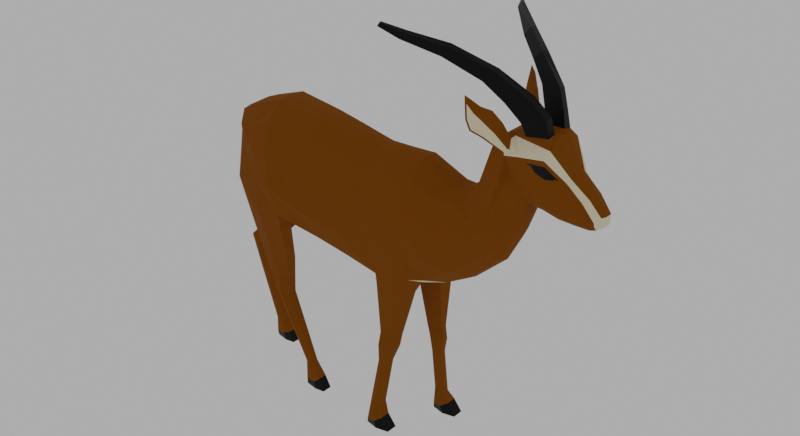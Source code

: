 # Source: gacela.blend  (saved by Blender 2.90.8; exported with 4.5.12 LTS)
import bpy
from mathutils import Matrix  # noqa: F401  (used for matrix-valued properties, if any)

bpy.ops.wm.read_factory_settings(use_empty=True)
scene = bpy.context.scene
scene.name = 'Scene'

# ---- materials (node trees are filled in below, after node groups)
mat_body = bpy.data.materials.new('Body')
mat_body_light = bpy.data.materials.new('Body_light')
mat_eyes = bpy.data.materials.new('Eyes')
mat_horns_and_hooves = bpy.data.materials.new('Horns and hooves')

# ---- material node trees
mat_body.use_nodes = True; mat_body.node_tree.nodes.clear()
_N = mat_body.node_tree.nodes; _L = mat_body.node_tree.links
n0 = _N.new('ShaderNodeOutputMaterial'); n0.name = 'Material Output'; n0.location = (300, 300)
n1 = _N.new('ShaderNodeBsdfPrincipled'); n1.name = 'Principled BSDF'; n1.location = (10, 300)
n1.distribution = 'GGX'
n1.subsurface_method = 'BURLEY'
n1.inputs[0].default_value = (0.1979, 0.05975, 0.0, 1.0)
n1.inputs[2].default_value = 1.0
n1.inputs[3].default_value = 1.45
n1.inputs[13].default_value = 0.1619
n1.inputs[27].default_value = (0.0, 0.0, 0.0, 1.0)
n1.inputs[28].default_value = 1.0
_L.new(n1.outputs[0], n0.inputs[0])
n0.is_active_output = True
mat_body_light.use_nodes = True; mat_body_light.node_tree.nodes.clear()
_N = mat_body_light.node_tree.nodes; _L = mat_body_light.node_tree.links
n0 = _N.new('ShaderNodeOutputMaterial'); n0.name = 'Material Output'; n0.location = (300, 300)
n1 = _N.new('ShaderNodeBsdfPrincipled'); n1.name = 'Principled BSDF'; n1.location = (10, 300)
n1.distribution = 'GGX'
n1.subsurface_method = 'BURLEY'
n1.inputs[0].default_value = (0.8344, 0.7267, 0.497, 1.0)
n1.inputs[3].default_value = 1.45
n1.inputs[27].default_value = (0.0, 0.0, 0.0, 1.0)
n1.inputs[28].default_value = 1.0
_L.new(n1.outputs[0], n0.inputs[0])
n0.is_active_output = True
mat_eyes.use_nodes = True; mat_eyes.node_tree.nodes.clear()
_N = mat_eyes.node_tree.nodes; _L = mat_eyes.node_tree.links
n0 = _N.new('ShaderNodeOutputMaterial'); n0.name = 'Material Output'; n0.location = (300, 300)
n1 = _N.new('ShaderNodeBsdfPrincipled'); n1.name = 'Principled BSDF'; n1.location = (10, 300)
n1.distribution = 'GGX'
n1.subsurface_method = 'BURLEY'
n1.inputs[0].default_value = (0.0, 0.0, 0.0, 1.0)
n1.inputs[1].default_value = 0.516
n1.inputs[3].default_value = 1.45
n1.inputs[27].default_value = (0.0, 0.0, 0.0, 1.0)
n1.inputs[28].default_value = 1.0
_L.new(n1.outputs[0], n0.inputs[0])
n0.is_active_output = True
mat_horns_and_hooves.use_nodes = True; mat_horns_and_hooves.node_tree.nodes.clear()
_N = mat_horns_and_hooves.node_tree.nodes; _L = mat_horns_and_hooves.node_tree.links
n0 = _N.new('ShaderNodeOutputMaterial'); n0.name = 'Material Output'; n0.location = (300, 300)
n1 = _N.new('ShaderNodeBsdfPrincipled'); n1.name = 'Principled BSDF'; n1.location = (10, 300)
n1.distribution = 'GGX'
n1.subsurface_method = 'BURLEY'
n1.inputs[0].default_value = (0.0, 0.0, 0.0, 1.0)
n1.inputs[1].default_value = 0.6121
n1.inputs[3].default_value = 1.45
n1.inputs[27].default_value = (0.0, 0.0, 0.0, 1.0)
n1.inputs[28].default_value = 1.0
_L.new(n1.outputs[0], n0.inputs[0])
n0.is_active_output = True

# ---- world
world_world = bpy.data.worlds.new('World'); scene.world = world_world
world_world.use_nodes = True; world_world.node_tree.nodes.clear()
_N = world_world.node_tree.nodes; _L = world_world.node_tree.links
n0 = _N.new('ShaderNodeOutputWorld'); n0.name = 'World Output'; n0.location = (300, 300)
n1 = _N.new('ShaderNodeBackground'); n1.name = 'Background'; n1.location = (10, 300)
n1.inputs[0].default_value = (0.4609, 0.4609, 0.4609, 1.0)
_L.new(n1.outputs[0], n0.inputs[0])
n0.is_active_output = True
world_world.color = (0.05088, 0.05088, 0.05088)
world_world.use_sun_shadow = False
world_world.sun_shadow_jitter_overblur = 0.0

# ---- meshes
me_gazelle = bpy.data.meshes.new('Gazelle')
me_gazelle.from_pydata([(-0.2842, -0.1116, 0.9386), (-0.4492, -0.07565, 0.8772), (-0.4215, -0.09116, 0.6016), (-0.241, -0.1358, 0.6399), (-0.1077, -0.1032, 0.5975), (-0.1483, -0.1088, 0.923), (0.1452, -0.1157, 0.5649), (0.0838, -0.09541, 0.8877), (0.2629, -0.108, 0.5812), (0.2468, -0.08739, 0.8908), (0.5179, -0.06637, 0.7472), (0.4249, -0.06345, 0.8677), (0.5983, -0.05562, 0.9458), (0.5306, -0.0762, 1.078), (0.6563, -0.05569, 0.9318), (0.6136, -0.05957, 1.114), (0.7768, -0.03809, 0.9027), (0.7942, -0.02803, 0.9769), (0.6929, -0.05164, 0.9217), (0.6759, -0.05024, 1.12), (0.8158, -0.02207, 0.8955), (0.8285, -0.02299, 0.9353), (-0.4769, -0.0345, 0.9093), (-0.2938, -0.05167, 0.9869), (0.2524, -0.0323, 0.9372), (0.4019, -0.02643, 0.8888), (0.1552, -0.0434, 0.5465), (-0.1108, -0.04559, 0.575), (0.7882, -0.008716, 0.8816), (0.7041, -0.02438, 0.8929), (-0.4559, -0.03704, 0.6827), (-0.1285, -0.04253, 0.9697), (0.09226, -0.03054, 0.9327), (0.6136, -0.02459, 1.124), (0.6759, -0.02342, 1.126), (-0.241, -0.08415, 0.6292), (0.6184, -0.03761, 0.9177), (0.5299, -0.0323, 0.7106), (0.8369, -0.01179, 0.9375), (0.8143, -0.01083, 0.8928), (0.5174, -0.01574, 1.083), (0.2659, -0.04229, 0.546), (0.8004, -0.01298, 0.9808), (0.658, -0.02754, 0.9062), (-0.3798, -0.05274, 0.3596), (-0.2902, -0.05635, 0.3572), (-0.3785, -0.02736, 0.3643), (-0.2902, -0.02446, 0.3572), (-0.353, -0.05675, 0.3077), (-0.2904, -0.05881, 0.2989), (-0.3532, -0.02804, 0.3034), (-0.2904, -0.02678, 0.2989), (-0.203, -0.07448, 0.0778), (-0.1705, -0.0771, 0.08507), (-0.2097, -0.05844, 0.07634), (-0.1705, -0.05626, 0.08507), (-0.1915, -0.08727, 0.01703), (-0.1369, -0.08847, 0.03733), (-0.1923, -0.05902, 0.01497), (-0.137, -0.05446, 0.0376), (-0.1903, -0.08825, 0.0), (-0.113, -0.09202, 0.0), (-0.1903, -0.06078, 0.0), (-0.113, -0.05702, 0.0), (0.1273, -0.08485, 0.2879), (0.1865, -0.0751, 0.2928), (0.1278, -0.06146, 0.2876), (0.1865, -0.0494, 0.2928), (0.3129, -0.08817, 0.5891), (0.3296, -0.08299, 0.8586), (0.3499, -0.0323, 0.5719), (0.3252, -0.03084, 0.902), (0.1277, -0.08375, 0.2312), (0.1694, -0.07828, 0.2406), (0.1285, -0.06514, 0.2313), (0.1694, -0.062, 0.2406), (0.1048, -0.09498, 0.07867), (0.1513, -0.09702, 0.07891), (0.1048, -0.08072, 0.08267), (0.1513, -0.07829, 0.08416), (0.107, -0.1176, 0.01311), (0.164, -0.1168, 0.03982), (0.107, -0.08068, 0.01311), (0.164, -0.08024, 0.03982), (0.1073, -0.1176, 0.0), (0.1929, -0.1179, 0.0), (0.1073, -0.08068, 0.0), (0.1929, -0.07914, 0.0), (0.1971, -0.1182, 0.5734), (0.1645, -0.08722, 0.9034), (0.1698, -0.02526, 0.9371), (0.1927, -0.0323, 0.543), (0.1525, -0.09388, 0.2839), (0.1525, -0.04266, 0.2839), (0.1472, -0.09217, 0.2383), (0.1472, -0.05649, 0.2383), (0.1302, -0.109, 0.07492), (0.1302, -0.07354, 0.08706), (0.1411, -0.1268, 0.02316), (0.1405, -0.07017, 0.02476), (0.1501, -0.1268, 0.0), (0.1501, -0.07017, 0.0), (-0.4412, -0.1063, 0.7072), (-0.2523, -0.1625, 0.7391), (-0.1148, -0.1469, 0.686), (0.1213, -0.1276, 0.6535), (0.2649, -0.1269, 0.6571), (0.485, -0.1013, 0.798), (0.563, -0.05519, 0.9925), (0.6541, -0.07387, 1.03), (0.7619, -0.05519, 0.942), (0.8162, -0.03432, 0.9123), (0.6827, -0.07047, 1.006), (0.8342, -0.01236, 0.9068), (-0.4732, -0.0323, 0.738), (0.3328, -0.1359, 0.6822), (0.2003, -0.1337, 0.6504), (0.7329, -0.04633, 0.9099), (0.7428, -0.01389, 1.025), (0.7468, -0.01781, 0.887), (0.7036, -0.06303, 1.018), (0.5568, -0.07401, 1.06), (0.5648, -0.07034, 1.069), (0.7803, -0.03928, 0.9672), (0.8169, -0.03736, 0.9223), (0.8355, -0.01242, 0.9219), (0.5722, -0.06595, 1.1), (0.5758, -0.01727, 1.116), (0.6928, -0.01727, 1.126), (0.6657, -0.05042, 1.166), (0.6034, -0.07414, 1.154), (0.6034, -0.03566, 1.162), (0.6657, -0.02816, 1.171), (0.6249, -0.06781, 1.216), (0.5626, -0.09014, 1.202), (0.5626, -0.05717, 1.212), (0.6249, -0.04514, 1.221), (0.5371, -0.09604, 1.279), (0.5065, -0.1101, 1.252), (0.5039, -0.08104, 1.261), (0.5338, -0.07687, 1.284), (0.4318, -0.1536, 1.337), (0.4128, -0.1599, 1.31), (0.4088, -0.1394, 1.314), (0.4278, -0.1383, 1.343), (0.3557, -0.2361, 1.379), (0.3428, -0.2404, 1.361), (0.3401, -0.2265, 1.364), (0.353, -0.2222, 1.382), (0.3074, -0.274, 1.405), (0.3008, -0.2762, 1.395), (0.2994, -0.269, 1.397), (0.306, -0.2668, 1.406), (0.5572, -0.07262, 1.05), (0.5174, -0.05778, 1.083), (0.6421, -0.07523, 1.046), (0.5758, -0.0508, 1.104), (0.4925, -0.1432, 1.213), (0.4926, -0.1538, 1.199), (0.4909, -0.1535, 1.2), (0.4826, -0.1514, 1.222), (0.4859, -0.1152, 1.135), (0.4944, -0.1431, 1.125), (0.5228, -0.1236, 1.149), (0.537, -0.104, 1.179), (0.5578, -0.08383, 1.143), (0.5448, -0.101, 1.116), (0.5126, -0.1062, 1.101), (0.5097, -0.09409, 1.102), (-0.2775, -0.1433, 0.8556), (-0.1521, -0.1493, 0.8043), (0.08127, -0.1366, 0.7629), (0.2538, -0.1366, 0.7784), (0.4595, -0.08847, 0.8313), (-0.4941, -0.0323, 0.8426), (0.332, -0.1251, 0.7815), (0.1674, -0.1366, 0.779), (-0.4347, -0.08284, 0.8246), (0.4941, -0.154, 1.16), (0.5058, -0.1437, 1.176), (0.515, -0.1267, 1.192), (0.4792, -0.14, 1.176), (0.7386, -0.03348, 1.022), (0.6909, -0.06587, 1.097), (0.7063, -0.05983, 1.021), (0.6834, -0.07581, 1.055), (0.5551, -0.06078, 0.8335), (0.4578, -0.05593, 0.9072), (0.4464, -0.02402, 0.9177), (0.577, -0.03496, 0.8029), (0.5152, -0.07824, 0.8652), (0.4878, -0.07922, 0.8867), (0.4046, -0.08966, 0.6523), (0.3724, -0.02643, 0.8875), (0.3832, -0.07565, 0.8597), (0.4245, -0.0323, 0.6144), (0.4089, -0.1205, 0.7401), (0.4, -0.1068, 0.8043), (0.1968, -0.0499, 0.338), (0.1349, -0.05856, 0.3335), (0.1947, -0.07286, 0.3407), (0.1318, -0.07849, 0.3343), (0.1652, -0.08094, 0.3372), (0.1653, -0.04432, 0.3346), (-0.3667, -0.09361, 0.9079), (-0.3333, -0.1265, 0.599), (-0.3007, -0.04395, 0.6372), (-0.3915, -0.0444, 0.9561), (-0.3256, -0.06272, 0.3582), (-0.3335, -0.01809, 0.3569), (-0.3242, -0.06995, 0.3111), (-0.3301, -0.01565, 0.3094), (-0.1886, -0.08185, 0.08381), (-0.1912, -0.05152, 0.08323), (-0.1521, -0.09407, 0.02528), (-0.155, -0.05067, 0.02583), (-0.1475, -0.09619, 0.0), (-0.1475, -0.05284, 0.0), (-0.3349, -0.137, 0.7347), (-0.3476, -0.1295, 0.831), (0.1523, -0.04446, 0.514), (0.1434, -0.1086, 0.5295), (0.2435, -0.04514, 0.5071), (0.2449, -0.1066, 0.5399), (0.1924, -0.111, 0.5353), (0.1969, -0.03418, 0.5104), (-0.2767, -0.03387, 0.4361), (-0.3981, -0.03228, 0.4667), (-0.3992, -0.06693, 0.4583), (-0.2767, -0.07265, 0.4335), (-0.3279, -0.08502, 0.4398), (-0.3499, -0.01923, 0.4514), (0.6056, -0.08139, 1.062), (0.6817, -0.07768, 1.071), (0.6412, -0.07142, 0.991), (0.6842, -0.068, 0.9843), (0.73, -0.06259, 0.961), (0.7368, -0.04912, 1.014), (0.6229, -0.07916, 1.051), (0.6811, -0.07402, 1.049), (0.649, -0.07369, 1.016), (0.6829, -0.07062, 1.017), (0.7069, -0.0632, 1.01), (0.7179, -0.05693, 1.018), (-0.5087, -0.01938, 0.8407), (-0.4968, -0.01902, 0.8377), (-0.5176, -0.006013, 0.7513), (-0.4991, -0.009188, 0.7491), (-0.5078, -0.02329, 0.664), (-0.4802, -0.02905, 0.6619), (-0.5072, -0.004818, 0.6081), (-0.489, -0.01129, 0.6058), (-0.5235, -0.007157, 0.5545), (-0.5082, -0.01404, 0.562), (0.01353, -0.09492, 0.5709), (-0.04214, -0.1032, 0.9073), (-0.02426, -0.03686, 0.9532), (0.0157, -0.04101, 0.549), (-0.006847, -0.1377, 0.6681), (-0.04637, -0.1447, 0.7829), (0.5564, -0.07206, 1.054), (0.5699, -0.06775, 1.069), (0.4905, -0.1567, 1.159), (0.4866, -0.1562, 1.209), (0.5086, -0.1417, 1.179), (0.5259, -0.1221, 1.152), (0.5484, -0.09997, 1.119), (0.5094, -0.1068, 1.097), (0.4979, -0.1411, 1.128), (0.4952, -0.1518, 1.202), (-0.4833, 0.0, 0.9115), (-0.4603, 0.0, 0.7344), (-0.2938, 0.0, 0.9918), (-0.241, 0.0, 0.6258), (-0.1271, 0.0, 0.9746), (-0.1114, 0.0, 0.5636), (0.09226, 0.0, 0.9376), (0.1728, 0.0, 0.5386), (0.2524, -2.109e-10, 0.9421), (0.2667, 0.0, 0.5375), (0.4019, 0.0, 0.8888), (0.5372, 0.0, 0.7045), (0.5174, 0.0, 1.083), (0.6184, 0.0, 0.9112), (0.5758, 0.0, 1.114), (0.658, 0.0, 0.9022), (0.8032, 0.0, 0.9824), (0.7882, 0.0, 0.8811), (0.8369, 0.0, 0.9378), (0.815, 0.0, 0.891), (0.6928, 0.0, 1.121), (0.7041, 0.0, 0.8915), (-0.2842, 0.1116, 0.9386), (-0.4492, 0.07565, 0.8772), (-0.436, 0.08536, 0.602), (-0.241, 0.1358, 0.6399), (-0.1077, 0.1032, 0.5975), (-0.1483, 0.1088, 0.923), (0.1621, 0.115, 0.5652), (0.0838, 0.09541, 0.8877), (0.2753, 0.1109, 0.5804), (0.2468, 0.08739, 0.8908), (0.5179, 0.06637, 0.7472), (0.4249, 0.06345, 0.8677), (0.5983, 0.05562, 0.9458), (0.5306, 0.0762, 1.078), (0.6563, 0.05569, 0.9318), (0.6136, 0.05957, 1.114), (0.7768, 0.03809, 0.9027), (0.7942, 0.02803, 0.9769), (0.6929, 0.05164, 0.9217), (0.6759, 0.05024, 1.12), (0.8158, 0.02207, 0.8955), (0.8285, 0.02299, 0.9353), (-0.4769, 0.0345, 0.9093), (-0.2938, 0.05167, 0.9869), (0.2524, 0.0323, 0.9372), (0.4019, 0.02643, 0.8888), (0.1728, 0.04281, 0.5469), (-0.1108, 0.04559, 0.575), (0.7882, 0.008716, 0.8816), (0.7041, 0.02438, 0.8929), (-0.4493, 0.01435, 0.6862), (-0.1285, 0.04253, 0.9697), (0.09226, 0.03054, 0.9327), (0.6136, 0.02459, 1.124), (0.6759, 0.02342, 1.126), (-0.241, 0.08415, 0.6292), (0.6184, 0.03761, 0.9177), (0.5299, 0.0323, 0.7106), (0.8369, 0.01179, 0.9375), (0.8143, 0.01083, 0.8928), (0.5174, 0.01574, 1.083), (0.2727, 0.04359, 0.5426), (0.8004, 0.01298, 0.9808), (0.658, 0.02754, 0.9062), (-0.549, 0.05274, 0.4032), (-0.4657, 0.05635, 0.3699), (-0.5461, 0.02736, 0.4071), (-0.4657, 0.02446, 0.3699), (-0.5242, 0.05391, 0.3281), (-0.4742, 0.05555, 0.321), (-0.5244, 0.03099, 0.3246), (-0.4742, 0.02999, 0.321), (-0.4716, 0.07448, 0.0778), (-0.439, 0.0771, 0.08507), (-0.4783, 0.05844, 0.07634), (-0.439, 0.05626, 0.08507), (-0.4794, 0.08727, 0.01688), (-0.4178, 0.08858, 0.03616), (-0.4804, 0.05875, 0.01729), (-0.4187, 0.05441, 0.03821), (-0.4782, 0.08825, 0.0), (-0.4009, 0.09202, 0.0), (-0.4782, 0.06078, 0.0), (-0.4009, 0.05702, 0.0), (0.2163, 0.08485, 0.2879), (0.2755, 0.0751, 0.2928), (0.2168, 0.06146, 0.2876), (0.2755, 0.0494, 0.2928), (0.3581, 0.0, 0.5713), (0.3282, 0.0, 0.9068), (0.3129, 0.08817, 0.5891), (0.3296, 0.08299, 0.8586), (0.3499, 0.0323, 0.5719), (0.3252, 0.03084, 0.902), (0.2235, 0.08375, 0.2312), (0.2652, 0.07828, 0.2406), (0.2242, 0.06514, 0.2313), (0.2652, 0.062, 0.2406), (0.2263, 0.09498, 0.07867), (0.2661, 0.09702, 0.07891), (0.2263, 0.08072, 0.08267), (0.2661, 0.07829, 0.08416), (0.2217, 0.1176, 0.01311), (0.2788, 0.1168, 0.03982), (0.2217, 0.08068, 0.01311), (0.2788, 0.08024, 0.03982), (0.2221, 0.1176, 0.0), (0.3077, 0.1179, 0.0), (0.2221, 0.08068, 0.0), (0.3077, 0.07914, 0.0), (0.214, 0.0, 0.5347), (0.1681, 0.0, 0.942), (0.2084, 0.1195, 0.5723), (0.1645, 0.08722, 0.9034), (0.1698, 0.02526, 0.9371), (0.214, 0.0323, 0.543), (0.2415, 0.09388, 0.2839), (0.2415, 0.04266, 0.2839), (0.2429, 0.09217, 0.2383), (0.2429, 0.05649, 0.2383), (0.245, 0.109, 0.07492), (0.245, 0.07354, 0.08706), (0.2559, 0.1268, 0.02316), (0.2553, 0.07017, 0.02476), (0.2649, 0.1268, 0.0), (0.2649, 0.07017, 0.0), (-0.4654, 0.0, 0.751), (0.8338, 0.0, 0.9061), (-0.4149, 0.1063, 0.7072), (-0.2523, 0.1625, 0.7391), (-0.1148, 0.1469, 0.686), (0.1213, 0.1276, 0.6535), (0.2649, 0.1269, 0.6571), (0.485, 0.1013, 0.798), (0.563, 0.05519, 0.9925), (0.6541, 0.07387, 1.03), (0.7619, 0.05519, 0.942), (0.8162, 0.03432, 0.9123), (0.6827, 0.07047, 1.006), (0.8342, 0.01236, 0.9068), (-0.4732, 0.0323, 0.738), (0.3328, 0.1359, 0.6822), (0.2003, 0.1337, 0.6504), (0.7468, 0.0, 0.8856), (0.7428, 0.0, 1.025), (0.7329, 0.04633, 0.9099), (0.7428, 0.01389, 1.025), (0.7468, 0.01781, 0.887), (0.7036, 0.06303, 1.018), (0.8353, 0.0, 0.922), (0.5568, 0.07401, 1.06), (0.5648, 0.07034, 1.069), (0.7803, 0.03928, 0.9672), (0.8169, 0.03736, 0.9223), (0.8355, 0.01242, 0.9219), (0.5722, 0.06595, 1.1), (0.5758, 0.01727, 1.116), (0.6928, 0.01727, 1.126), (0.6657, 0.05042, 1.166), (0.6034, 0.07414, 1.154), (0.6034, 0.03566, 1.162), (0.6657, 0.02913, 1.171), (0.6428, 0.06322, 1.221), (0.5805, 0.08555, 1.207), (0.5805, 0.05258, 1.217), (0.6428, 0.04055, 1.226), (0.5676, 0.09577, 1.293), (0.5382, 0.1065, 1.26), (0.5332, 0.07748, 1.269), (0.5622, 0.07429, 1.298), (0.4931, 0.1489, 1.33), (0.4745, 0.1515, 1.302), (0.4678, 0.1279, 1.307), (0.4875, 0.1308, 1.335), (0.4011, 0.2246, 1.364), (0.3882, 0.2289, 1.345), (0.3855, 0.215, 1.348), (0.3984, 0.2107, 1.366), (0.3653, 0.2763, 1.362), (0.3586, 0.2785, 1.352), (0.3573, 0.2713, 1.353), (0.3639, 0.2691, 1.363), (0.5572, 0.07262, 1.05), (0.5174, 0.05778, 1.083), (0.6421, 0.07523, 1.046), (0.5758, 0.0508, 1.104), (0.4925, 0.1432, 1.213), (0.4926, 0.1538, 1.199), (0.4909, 0.1535, 1.2), (0.4826, 0.1514, 1.222), (0.4859, 0.1152, 1.135), (0.4944, 0.1431, 1.125), (0.5228, 0.1236, 1.149), (0.537, 0.104, 1.179), (0.5578, 0.08383, 1.143), (0.5448, 0.101, 1.116), (0.5126, 0.1062, 1.101), (0.5097, 0.09409, 1.102), (-0.2775, 0.1433, 0.8556), (-0.1521, 0.1493, 0.8043), (0.08127, 0.1366, 0.7629), (0.2538, 0.1366, 0.7784), (0.4595, 0.08847, 0.8313), (-0.4941, 0.0323, 0.8426), (0.332, 0.1251, 0.7815), (0.1674, 0.1366, 0.779), (-0.4941, 0.0, 0.8426), (-0.4347, 0.08284, 0.8246), (0.4941, 0.154, 1.16), (0.5058, 0.1437, 1.176), (0.515, 0.1267, 1.192), (0.4792, 0.14, 1.176), (0.7386, 0.03348, 1.022), (0.6909, 0.06587, 1.097), (0.7063, 0.05983, 1.021), (0.6834, 0.07581, 1.055), (0.5843, 0.0, 0.7935), (0.4464, 0.0, 0.9177), (0.5551, 0.06078, 0.8335), (0.4578, 0.05593, 0.9072), (0.4464, 0.02402, 0.9177), (0.577, 0.03496, 0.8029), (0.5152, 0.07824, 0.8652), (0.4878, 0.07922, 0.8867), (0.4309, 1.399e-09, 0.6086), (0.4047, 0.0908, 0.6556), (0.3724, 0.02643, 0.8875), (0.3724, 0.0, 0.8875), (0.3832, 0.07565, 0.8597), (0.4251, 0.03634, 0.6183), (0.4089, 0.1205, 0.7401), (0.4, 0.1068, 0.8043), (0.2709, 0.04973, 0.3384), (0.208, 0.05816, 0.3337), (0.271, 0.07295, 0.3405), (0.2084, 0.07865, 0.3342), (0.2408, 0.08094, 0.3372), (0.2409, 0.04432, 0.3346), (-0.3952, 0.0, 0.9605), (-0.3483, 0.0, 0.6641), (-0.3667, 0.09361, 0.9079), (-0.3333, 0.1265, 0.599), (-0.3007, 0.04395, 0.6372), (-0.3915, 0.0444, 0.9561), (-0.4987, 0.06272, 0.3831), (-0.5065, 0.01809, 0.3846), (-0.5012, 0.06444, 0.3308), (-0.506, 0.0211, 0.3294), (-0.4571, 0.08185, 0.08381), (-0.4598, 0.05152, 0.08323), (-0.4398, 0.09413, 0.02451), (-0.4434, 0.05052, 0.02763), (-0.4354, 0.09619, 0.0), (-0.4354, 0.05284, 0.0), (-0.3349, 0.137, 0.7347), (-0.3476, 0.1295, 0.831), (0.1783, 0.04521, 0.5136), (0.1694, 0.1093, 0.5292), (0.2674, 0.04546, 0.5063), (0.2673, 0.1068, 0.5396), (0.2133, 0.1127, 0.5357), (0.2182, 0.03418, 0.5104), (-0.4278, 0.03985, 0.427), (-0.5094, 0.03878, 0.4476), (-0.5101, 0.06206, 0.442), (-0.4278, 0.0659, 0.4253), (-0.4692, 0.07589, 0.4304), (-0.477, 0.03, 0.4373), (0.6056, 0.08139, 1.062), (0.6817, 0.07768, 1.071), (0.6412, 0.07142, 0.991), (0.6842, 0.068, 0.9843), (0.73, 0.06259, 0.961), (0.7368, 0.04912, 1.014), (0.6229, 0.07916, 1.051), (0.6811, 0.07402, 1.049), (0.649, 0.07369, 1.016), (0.6829, 0.07062, 1.017), (0.7069, 0.0632, 1.01), (0.7179, 0.05693, 1.018), (-0.521, 0.0, 0.8384), (-0.5087, 0.01938, 0.8407), (-0.4968, 0.01902, 0.8377), (-0.4968, 0.0, 0.8377), (-0.5274, 0.006787, 0.7509), (-0.519, 0.01986, 0.7491), (-0.4962, 0.02562, 0.7447), (-0.4887, 0.006984, 0.7472), (-0.5223, -0.003809, 0.662), (-0.508, 0.01549, 0.6568), (-0.4784, 0.02133, 0.6513), (-0.4706, -0.003809, 0.6608), (-0.5138, 0.007619, 0.6065), (-0.5072, 0.02006, 0.6081), (-0.4944, 0.02461, 0.6065), (-0.489, 0.007619, 0.6058), (-0.5236, -0.004444, 0.5541), (-0.5235, -0.0006634, 0.5547), (-0.5082, 0.00515, 0.562), (-0.5082, -0.004444, 0.562), (0.01527, 0.0, 0.5381), (-0.02333, 0.0, 0.958), (0.01353, 0.09492, 0.5709), (-0.04214, 0.1032, 0.9073), (-0.02426, 0.03686, 0.9532), (0.0157, 0.04101, 0.549), (-0.006847, 0.1377, 0.6681), (-0.04637, 0.1447, 0.7829), (0.5564, 0.07206, 1.054), (0.5699, 0.06775, 1.069), (0.4905, 0.1567, 1.159), (0.4866, 0.1562, 1.209), (0.5086, 0.1417, 1.179), (0.5259, 0.1221, 1.152), (0.5484, 0.09997, 1.119), (0.5094, 0.1068, 1.097), (0.4979, 0.1411, 1.128), (0.4952, 0.1518, 1.202)], [], [(218, 205, 3, 103), (103, 3, 4, 104), (258, 254, 6, 105), (116, 88, 8, 106), (196, 192, 10, 107), (190, 186, 12, 108), (108, 12, 14, 234), (234, 14, 18, 235), (110, 16, 20, 111), (236, 117, 16, 110), (207, 22, 1, 204), (71, 24, 9, 69), (257, 26, 6, 254), (119, 28, 16, 117), (114, 30, 2, 102), (256, 31, 5, 255), (34, 33, 131, 132), (189, 36, 12, 186), (125, 38, 21, 124), (188, 25, 11, 187), (203, 198, 67, 93), (28, 39, 20, 16), (90, 32, 7, 89), (38, 42, 17, 21), (31, 23, 0, 5), (36, 43, 14, 12), (118, 128, 183, 182), (35, 27, 4, 3), (127, 40, 154, 156), (195, 37, 10, 192), (43, 29, 18, 14), (285, 291, 29, 43), (496, 281, 37, 195), (284, 282, 40, 127), (273, 275, 27, 35), (416, 290, 128, 118), (283, 285, 43, 36), (274, 272, 23, 31), (288, 286, 42, 38), (383, 276, 32, 90), (287, 289, 39, 28), (382, 279, 41, 91), (489, 280, 25, 188), (421, 288, 38, 125), (488, 283, 36, 189), (511, 273, 35, 206), (290, 284, 127, 128), (573, 274, 31, 256), (398, 271, 30, 114), (415, 287, 28, 119), (572, 277, 26, 257), (361, 278, 24, 71), (510, 270, 22, 207), (208, 44, 48, 210), (231, 209, 46, 227), (231, 226, 47, 209), (230, 208, 45, 229), (51, 49, 53, 55), (209, 47, 51, 211), (44, 46, 50, 48), (47, 45, 49, 51), (213, 55, 59, 215), (210, 48, 52, 212), (211, 51, 55, 213), (48, 50, 54, 52), (59, 57, 61, 63), (52, 54, 58, 56), (55, 53, 57, 59), (212, 52, 56, 214), (217, 63, 61, 216), (214, 56, 60, 216), (215, 59, 63, 217), (56, 58, 62, 60), (93, 67, 75, 95), (198, 200, 65, 67), (201, 199, 66, 64), (202, 201, 64, 92), (499, 361, 71, 193), (279, 360, 70, 41), (41, 70, 68, 8), (193, 71, 69, 194), (106, 8, 68, 115), (75, 73, 77, 79), (64, 66, 74, 72), (67, 65, 73, 75), (92, 64, 72, 94), (96, 76, 80, 98), (94, 72, 76, 96), (95, 75, 79, 97), (72, 74, 78, 76), (99, 83, 87, 101), (97, 79, 83, 99), (76, 78, 82, 80), (79, 77, 81, 83), (101, 87, 85, 100), (80, 82, 86, 84), (83, 81, 85, 87), (98, 80, 84, 100), (81, 98, 100, 85), (86, 101, 100, 84), (78, 97, 99, 82), (82, 99, 101, 86), (74, 95, 97, 78), (73, 94, 96, 77), (77, 96, 98, 81), (65, 92, 94, 73), (200, 202, 92, 65), (66, 93, 95, 74), (277, 382, 91, 26), (278, 383, 90, 24), (24, 90, 89, 9), (199, 203, 93, 66), (105, 6, 88, 116), (171, 105, 116, 176), (172, 106, 115, 175), (478, 398, 114, 174), (289, 399, 113, 39), (39, 113, 111, 20), (174, 114, 102, 177), (237, 236, 110, 123), (123, 110, 111, 124), (155, 109, 241, 239), (153, 108, 234, 232), (187, 191, 153, 154), (197, 196, 107, 173), (176, 116, 106, 172), (259, 258, 105, 171), (169, 103, 104, 170), (219, 218, 103, 169), (291, 415, 119, 29), (286, 416, 118, 42), (42, 118, 182, 17), (29, 119, 117, 18), (235, 18, 117, 236), (241, 120, 184, 239), (266, 165, 164, 265), (183, 233, 237, 182), (17, 123, 124, 21), (182, 237, 123, 17), (399, 421, 125, 113), (113, 125, 124, 111), (19, 15, 156, 183), (15, 33, 127, 156), (34, 19, 183, 128), (33, 34, 128, 127), (132, 131, 135, 136), (33, 15, 130, 131), (19, 34, 132, 129), (15, 19, 129, 130), (135, 134, 138, 139), (131, 130, 134, 135), (129, 132, 136, 133), (130, 129, 133, 134), (137, 140, 144, 141), (133, 136, 140, 137), (134, 133, 137, 138), (136, 135, 139, 140), (144, 143, 147, 148), (138, 137, 141, 142), (140, 139, 143, 144), (139, 138, 142, 143), (145, 148, 152, 149), (143, 142, 146, 147), (141, 144, 148, 145), (142, 141, 145, 146), (152, 151, 150, 149), (146, 145, 149, 150), (148, 147, 151, 152), (147, 146, 150, 151), (260, 13, 154, 153), (126, 261, 232, 156), (13, 126, 156, 154), (261, 260, 153, 232), (180, 181, 160, 157), (181, 262, 263, 160), (264, 180, 157, 269), (165, 168, 161, 164), (121, 122, 166, 167), (168, 267, 162, 161), (167, 166, 163, 268), (178, 179, 158, 159), (261, 126, 165, 266), (13, 260, 267, 168), (126, 13, 168, 165), (204, 219, 169, 0), (0, 169, 170, 5), (255, 259, 171, 7), (89, 176, 172, 9), (194, 197, 173, 11), (22, 174, 177, 1), (174, 22, 244, 245), (9, 172, 175, 69), (7, 171, 176, 89), (191, 173, 107, 190), (268, 163, 179, 178), (265, 164, 180, 264), (161, 162, 262, 181), (164, 161, 181, 180), (157, 160, 263, 269), (232, 233, 183, 156), (153, 191, 190, 108), (11, 173, 191, 187), (281, 488, 189, 37), (282, 489, 188, 40), (40, 188, 187, 154), (37, 189, 186, 10), (107, 10, 186, 190), (69, 175, 197, 194), (175, 115, 196, 197), (25, 193, 194, 11), (280, 499, 193, 25), (360, 496, 195, 70), (70, 195, 192, 68), (115, 68, 192, 196), (220, 225, 203, 199), (223, 224, 202, 200), (224, 221, 201, 202), (221, 220, 199, 201), (222, 223, 200, 198), (225, 222, 198, 203), (230, 228, 44, 208), (228, 227, 46, 44), (1, 177, 219, 204), (177, 102, 218, 219), (58, 215, 217, 62), (57, 214, 216, 61), (62, 217, 216, 60), (53, 212, 214, 57), (50, 211, 213, 54), (49, 210, 212, 53), (54, 213, 215, 58), (46, 209, 211, 50), (45, 208, 210, 49), (272, 510, 207, 23), (271, 511, 206, 30), (23, 207, 204, 0), (102, 2, 205, 218), (226, 229, 45, 47), (91, 41, 222, 225), (41, 8, 223, 222), (6, 26, 220, 221), (88, 6, 221, 224), (8, 88, 224, 223), (26, 91, 225, 220), (35, 3, 229, 226), (2, 30, 227, 228), (205, 2, 228, 230), (205, 230, 229, 3), (206, 35, 226, 231), (206, 231, 227, 30), (238, 185, 233, 232), (112, 240, 234, 235), (242, 112, 235, 236), (240, 238, 232, 234), (243, 242, 236, 237), (185, 243, 237, 233), (155, 239, 185, 238), (241, 109, 240, 112), (120, 241, 112, 242), (109, 155, 238, 240), (184, 120, 242, 243), (239, 184, 243, 185), (244, 552, 556, 246), (22, 270, 552, 244), (478, 174, 245, 555), (247, 246, 248, 249), (555, 245, 247, 559), (245, 244, 246, 247), (563, 249, 251, 567), (246, 556, 560, 248), (559, 247, 249, 563), (567, 251, 253, 571), (249, 248, 250, 251), (248, 560, 564, 250), (568, 571, 253, 252), (251, 250, 252, 253), (250, 564, 568, 252), (5, 170, 259, 255), (170, 104, 258, 259), (275, 572, 257, 27), (276, 573, 256, 32), (32, 256, 255, 7), (27, 257, 254, 4), (104, 4, 254, 258), (122, 121, 260, 261), (178, 159, 263, 262), (179, 163, 265, 264), (163, 166, 266, 265), (167, 268, 162, 267), (159, 158, 269, 263), (166, 122, 261, 266), (121, 167, 267, 260), (268, 178, 262, 162), (158, 179, 264, 269), (526, 401, 295, 513), (401, 402, 296, 295), (578, 403, 298, 574), (414, 404, 300, 384), (502, 405, 302, 497), (494, 406, 304, 490), (406, 542, 306, 304), (542, 543, 310, 306), (408, 409, 312, 308), (544, 408, 308, 417), (515, 512, 293, 314), (365, 363, 301, 316), (577, 574, 298, 318), (419, 417, 308, 320), (412, 400, 294, 322), (576, 575, 297, 323), (326, 433, 432, 325), (493, 490, 304, 328), (426, 425, 313, 330), (492, 491, 303, 317), (509, 389, 359, 504), (320, 308, 312, 331), (386, 385, 299, 324), (330, 313, 309, 334), (323, 297, 292, 315), (328, 304, 306, 335), (418, 484, 485, 429), (327, 295, 296, 319), (428, 457, 455, 332), (501, 497, 302, 329), (335, 306, 310, 321), (285, 335, 321, 291), (496, 501, 329, 281), (284, 428, 332, 282), (273, 327, 319, 275), (416, 418, 429, 290), (283, 328, 335, 285), (274, 323, 315, 272), (288, 330, 334, 286), (383, 386, 324, 276), (287, 320, 331, 289), (382, 387, 333, 279), (489, 492, 317, 280), (421, 426, 330, 288), (488, 493, 328, 283), (511, 514, 327, 273), (290, 429, 428, 284), (573, 576, 323, 274), (398, 412, 322, 271), (415, 419, 320, 287), (572, 577, 318, 277), (361, 365, 316, 278), (510, 515, 314, 270), (516, 518, 340, 336), (539, 535, 338, 517), (539, 517, 339, 534), (538, 537, 337, 516), (343, 347, 345, 341), (517, 519, 343, 339), (336, 340, 342, 338), (339, 343, 341, 337), (521, 523, 351, 347), (518, 520, 344, 340), (519, 521, 347, 343), (340, 344, 346, 342), (351, 355, 353, 349), (344, 348, 350, 346), (347, 351, 349, 345), (520, 522, 348, 344), (525, 524, 353, 355), (522, 524, 352, 348), (523, 525, 355, 351), (348, 352, 354, 350), (389, 391, 369, 359), (504, 359, 357, 506), (507, 356, 358, 505), (508, 388, 356, 507), (499, 498, 365, 361), (279, 333, 364, 360), (333, 300, 362, 364), (498, 500, 363, 365), (404, 413, 362, 300), (369, 373, 371, 367), (356, 366, 368, 358), (359, 369, 367, 357), (388, 390, 366, 356), (392, 394, 374, 370), (390, 392, 370, 366), (391, 393, 373, 369), (366, 370, 372, 368), (395, 397, 381, 377), (393, 395, 377, 373), (370, 374, 376, 372), (373, 377, 375, 371), (397, 396, 379, 381), (374, 378, 380, 376), (377, 381, 379, 375), (394, 396, 378, 374), (375, 379, 396, 394), (380, 378, 396, 397), (372, 376, 395, 393), (376, 380, 397, 395), (368, 372, 393, 391), (367, 371, 392, 390), (371, 375, 394, 392), (357, 367, 390, 388), (506, 357, 388, 508), (358, 368, 391, 389), (277, 318, 387, 382), (278, 316, 386, 383), (316, 301, 385, 386), (505, 358, 389, 509), (403, 414, 384, 298), (472, 477, 414, 403), (473, 476, 413, 404), (478, 475, 412, 398), (289, 331, 411, 399), (331, 312, 409, 411), (475, 479, 400, 412), (545, 424, 408, 544), (424, 425, 409, 408), (456, 547, 549, 407), (454, 540, 542, 406), (491, 455, 454, 495), (503, 474, 405, 502), (477, 473, 404, 414), (579, 472, 403, 578), (470, 471, 402, 401), (527, 470, 401, 526), (291, 321, 419, 415), (286, 334, 418, 416), (334, 309, 484, 418), (321, 310, 417, 419), (543, 544, 417, 310), (549, 547, 486, 420), (586, 585, 465, 466), (485, 484, 545, 541), (309, 313, 425, 424), (484, 309, 424, 545), (399, 411, 426, 421), (411, 409, 425, 426), (311, 485, 457, 307), (307, 457, 428, 325), (326, 429, 485, 311), (325, 428, 429, 326), (433, 437, 436, 432), (325, 432, 431, 307), (311, 430, 433, 326), (307, 431, 430, 311), (436, 440, 439, 435), (432, 436, 435, 431), (430, 434, 437, 433), (431, 435, 434, 430), (438, 442, 445, 441), (434, 438, 441, 437), (435, 439, 438, 434), (437, 441, 440, 436), (445, 449, 448, 444), (439, 443, 442, 438), (441, 445, 444, 440), (440, 444, 443, 439), (446, 450, 453, 449), (444, 448, 447, 443), (442, 446, 449, 445), (443, 447, 446, 442), (453, 450, 451, 452), (447, 451, 450, 446), (449, 453, 452, 448), (448, 452, 451, 447), (580, 454, 455, 305), (427, 457, 540, 581), (305, 455, 457, 427), (581, 540, 454, 580), (482, 458, 461, 483), (483, 461, 583, 582), (584, 589, 458, 482), (466, 465, 462, 469), (422, 468, 467, 423), (469, 462, 463, 587), (468, 588, 464, 467), (480, 460, 459, 481), (581, 586, 466, 427), (305, 469, 587, 580), (427, 466, 469, 305), (512, 292, 470, 527), (292, 297, 471, 470), (575, 299, 472, 579), (385, 301, 473, 477), (500, 303, 474, 503), (314, 293, 479, 475), (475, 554, 553, 314), (301, 363, 476, 473), (299, 385, 477, 472), (495, 494, 405, 474), (588, 480, 481, 464), (585, 584, 482, 465), (462, 483, 582, 463), (465, 482, 483, 462), (458, 589, 583, 461), (540, 457, 485, 541), (454, 406, 494, 495), (303, 491, 495, 474), (281, 329, 493, 488), (282, 332, 492, 489), (332, 455, 491, 492), (329, 302, 490, 493), (405, 494, 490, 302), (363, 500, 503, 476), (476, 503, 502, 413), (317, 303, 500, 498), (280, 317, 498, 499), (360, 364, 501, 496), (364, 362, 497, 501), (413, 502, 497, 362), (528, 505, 509, 533), (531, 506, 508, 532), (532, 508, 507, 529), (529, 507, 505, 528), (530, 504, 506, 531), (533, 509, 504, 530), (538, 516, 336, 536), (536, 336, 338, 535), (293, 512, 527, 479), (479, 527, 526, 400), (350, 354, 525, 523), (349, 353, 524, 522), (354, 352, 524, 525), (345, 349, 522, 520), (342, 346, 521, 519), (341, 345, 520, 518), (346, 350, 523, 521), (338, 342, 519, 517), (337, 341, 518, 516), (272, 315, 515, 510), (271, 322, 514, 511), (315, 292, 512, 515), (400, 526, 513, 294), (534, 339, 337, 537), (387, 533, 530, 333), (333, 530, 531, 300), (298, 529, 528, 318), (384, 532, 529, 298), (300, 531, 532, 384), (318, 528, 533, 387), (327, 534, 537, 295), (294, 536, 535, 322), (513, 538, 536, 294), (513, 295, 537, 538), (514, 539, 534, 327), (514, 322, 535, 539), (546, 540, 541, 487), (410, 543, 542, 548), (550, 544, 543, 410), (548, 542, 540, 546), (551, 545, 544, 550), (487, 541, 545, 551), (456, 546, 487, 547), (549, 410, 548, 407), (420, 550, 410, 549), (407, 548, 546, 456), (486, 551, 550, 420), (547, 487, 551, 486), (553, 557, 556, 552), (314, 553, 552, 270), (478, 555, 554, 475), (558, 562, 561, 557), (555, 559, 558, 554), (554, 558, 557, 553), (563, 567, 566, 562), (557, 561, 560, 556), (559, 563, 562, 558), (567, 571, 570, 566), (562, 566, 565, 561), (561, 565, 564, 560), (568, 569, 570, 571), (566, 570, 569, 565), (565, 569, 568, 564), (297, 575, 579, 471), (471, 579, 578, 402), (275, 319, 577, 572), (276, 324, 576, 573), (324, 299, 575, 576), (319, 296, 574, 577), (402, 578, 574, 296), (423, 581, 580, 422), (480, 582, 583, 460), (481, 584, 585, 464), (464, 585, 586, 467), (468, 587, 463, 588), (460, 583, 589, 459), (467, 586, 581, 423), (422, 580, 587, 468), (588, 463, 582, 480), (459, 589, 584, 481)])
me_gazelle.polygons.foreach_set('material_index', [0, 0, 0, 0, 0, 0, 0, 0, 0, 0, 0, 0, 1, 0, 0, 0, 3, 0, 1, 0, 0, 0, 0, 0, 0, 0, 0, 1, 0, 0, 0, 0, 0, 0, 1, 0, 0, 0, 0, 0, 0, 1, 0, 1, 0, 1, 0, 0, 1, 0, 1, 0, 0, 0, 0, 0, 0, 0, 0, 0, 0, 0, 0, 0, 0, 3, 0, 0, 0, 0, 3, 3, 3, 0, 0, 0, 0, 0, 1, 1, 0, 0, 0, 0, 0, 0, 0, 0, 0, 0, 3, 0, 0, 0, 0, 3, 3, 3, 3, 0, 0, 3, 0, 0, 0, 0, 0, 0, 1, 0, 0, 0, 0, 0, 0, 1, 1, 1, 0, 0, 0, 2, 0, 0, 0, 0, 0, 0, 0, 0, 0, 0, 0, 0, 2, 0, 1, 1, 1, 1, 1, 0, 0, 0, 0, 3, 3, 3, 3, 3, 3, 3, 3, 3, 3, 3, 3, 3, 3, 3, 3, 3, 3, 3, 3, 3, 3, 3, 3, 0, 1, 0, 1, 0, 0, 0, 0, 1, 0, 1, 1, 0, 0, 0, 0, 0, 0, 0, 0, 0, 1, 0, 0, 0, 1, 0, 0, 0, 0, 1, 0, 0, 0, 0, 0, 0, 0, 0, 0, 0, 0, 0, 0, 0, 0, 0, 0, 0, 0, 0, 0, 0, 0, 0, 3, 3, 0, 0, 0, 0, 0, 0, 0, 0, 1, 0, 0, 0, 0, 0, 0, 0, 0, 0, 0, 0, 0, 0, 0, 0, 0, 0, 0, 0, 0, 0, 2, 0, 0, 0, 0, 2, 3, 3, 0, 1, 1, 1, 1, 3, 1, 1, 1, 3, 1, 1, 3, 0, 0, 1, 0, 0, 1, 0, 1, 0, 0, 0, 0, 0, 0, 0, 0, 0, 0, 0, 0, 0, 0, 0, 0, 0, 0, 0, 0, 0, 1, 0, 0, 0, 3, 0, 1, 0, 0, 0, 0, 0, 0, 0, 0, 1, 0, 0, 0, 0, 0, 0, 1, 0, 0, 0, 0, 0, 0, 1, 0, 1, 0, 1, 0, 0, 1, 0, 1, 0, 0, 0, 0, 0, 0, 0, 0, 0, 0, 0, 0, 0, 0, 3, 0, 0, 0, 0, 3, 3, 3, 0, 0, 0, 0, 0, 1, 1, 0, 0, 0, 0, 0, 0, 0, 0, 0, 0, 3, 0, 0, 0, 0, 3, 3, 3, 3, 0, 0, 3, 0, 0, 0, 0, 0, 0, 1, 0, 0, 0, 0, 0, 0, 1, 1, 1, 0, 0, 0, 2, 0, 0, 0, 0, 0, 0, 0, 0, 0, 0, 0, 0, 2, 0, 1, 1, 1, 1, 1, 0, 0, 0, 0, 3, 3, 3, 3, 3, 3, 3, 3, 3, 3, 3, 3, 3, 3, 3, 3, 3, 3, 3, 3, 3, 3, 3, 3, 0, 1, 0, 1, 0, 0, 0, 0, 1, 0, 1, 1, 0, 0, 0, 0, 0, 0, 0, 0, 0, 1, 0, 0, 0, 1, 0, 0, 0, 0, 1, 0, 0, 0, 0, 0, 0, 0, 0, 0, 0, 0, 0, 0, 0, 0, 0, 0, 0, 0, 0, 0, 0, 0, 0, 3, 3, 0, 0, 0, 0, 0, 0, 0, 0, 1, 0, 0, 0, 0, 0, 0, 0, 0, 0, 0, 0, 0, 0, 0, 0, 0, 0, 0, 0, 0, 0, 2, 0, 0, 0, 0, 2, 3, 3, 0, 1, 1, 1, 1, 3, 1, 1, 1, 3, 1, 1, 3, 0, 0, 1, 0, 0, 1, 0, 1, 0, 0, 0, 0, 0, 0, 0, 0, 0])
_uv = me_gazelle.uv_layers.new(name='UVMap')
_uv.uv.foreach_set('vector', [0.8531, 0.447, 0.8044, 0.4763, 0.7977, 0.4367, 0.8362, 0.4191, 0.8362, 0.4191, 0.7977, 0.4367, 0.7507, 0.4009, 0.7849, 0.3847, 0.7532, 0.3525, 0.7128, 0.3662, 0.6806, 0.3241, 0.7179, 0.3127, 0.6986, 0.2872, 0.6716, 0.305, 0.6587, 0.2811, 0.6857, 0.2641, 0.6813, 0.1975, 0.6503, 0.2177, 0.6568, 0.1583, 0.6835, 0.1589, 0.6996, 0.1334, 0.6785, 0.1267, 0.708, 0.08729, 0.7327, 0.0887, 0.7327, 0.0887, 0.708, 0.08729, 0.6896, 0.07105, 0.7145, 0.06335, 0.7145, 0.06335, 0.6896, 0.07105, 0.6773, 0.06099, 0.702, 0.05041, 0.6685, 0.03358, 0.6507, 0.03692, 0.6386, 0.02513, 0.6448, 0.02156, 0.6829, 0.04018, 0.6637, 0.05017, 0.6507, 0.03692, 0.6685, 0.03358, 0.9418, 0.4147, 0.9448, 0.4533, 0.9283, 0.4521, 0.9205, 0.4183, 0.6755, 0.8937, 0.6762, 0.8654, 0.6995, 0.8621, 0.6975, 0.8944, 0.5778, 0.7897, 0.5817, 0.7363, 0.6121, 0.7394, 0.6005, 0.7891, 0.3775, 0.8008, 0.3837, 0.8154, 0.3713, 0.8152, 0.3654, 0.7997, 0.7411, 0.6364, 0.7433, 0.6595, 0.727, 0.6976, 0.7127, 0.6563, 0.6782, 0.7551, 0.6807, 0.7138, 0.7087, 0.7047, 0.7063, 0.7468, 0.2413, 0.6797, 0.2593, 0.6981, 0.25, 0.7113, 0.2299, 0.6947, 0.6618, 0.1256, 0.6929, 0.08639, 0.708, 0.08729, 0.6785, 0.1267, 0.9321, 0.898, 0.9321, 0.8919, 0.9369, 0.8926, 0.9428, 0.8973, 0.6726, 0.9426, 0.6735, 0.9241, 0.6892, 0.9328, 0.6861, 0.9469, 0.03326, 0.8156, 0.02023, 0.8185, 0.02244, 0.8, 0.03627, 0.7949, 0.3837, 0.8154, 0.3847, 0.8267, 0.3802, 0.8282, 0.3713, 0.8152, 0.6732, 0.8324, 0.6755, 0.8012, 0.7029, 0.7967, 0.6994, 0.8294, 0.9321, 0.8919, 0.9337, 0.8727, 0.94, 0.8742, 0.9369, 0.8926, 0.6807, 0.7138, 0.6847, 0.648, 0.71, 0.6507, 0.7087, 0.7047, 0.6929, 0.08639, 0.6793, 0.07552, 0.6896, 0.07105, 0.708, 0.08729, 0.4523, 0.8429, 0.4069, 0.8415, 0.4189, 0.822, 0.4532, 0.8351, 0.5902, 0.8806, 0.5769, 0.8357, 0.6013, 0.833, 0.6121, 0.8803, 0.3863, 0.725, 0.387, 0.7492, 0.3692, 0.7492, 0.3721, 0.7253, 0.6305, 0.2181, 0.64, 0.1616, 0.6568, 0.1583, 0.6503, 0.2177, 0.6793, 0.07552, 0.6637, 0.063, 0.6773, 0.06099, 0.6896, 0.07105, 0.38, 0.7674, 0.3825, 0.7838, 0.3723, 0.7855, 0.3686, 0.7695, 0.5687, 0.6225, 0.5702, 0.5711, 0.5837, 0.5738, 0.5822, 0.6249, 0.3936, 0.7251, 0.3937, 0.7492, 0.387, 0.7492, 0.3863, 0.725, 0.5546, 0.8795, 0.5577, 0.8364, 0.5769, 0.8357, 0.5902, 0.8806, 0.4521, 0.8485, 0.4087, 0.8484, 0.4069, 0.8415, 0.4523, 0.8429, 0.3778, 0.7532, 0.38, 0.7674, 0.3686, 0.7695, 0.3623, 0.7563, 0.6627, 0.7144, 0.6628, 0.6481, 0.6847, 0.648, 0.6807, 0.7138, 0.9271, 0.8916, 0.9282, 0.872, 0.9337, 0.8727, 0.9321, 0.8919, 0.6625, 0.8318, 0.6625, 0.8013, 0.6755, 0.8012, 0.6732, 0.8324, 0.3873, 0.8148, 0.3893, 0.8261, 0.3847, 0.8267, 0.3837, 0.8154, 0.5646, 0.7142, 0.5657, 0.6935, 0.5836, 0.6937, 0.5778, 0.722, 0.6624, 0.9426, 0.6623, 0.9241, 0.6735, 0.9241, 0.6726, 0.9426, 0.9268, 0.8977, 0.9271, 0.8916, 0.9321, 0.8919, 0.9321, 0.898, 0.4786, 0.8716, 0.4787, 0.9164, 0.4627, 0.919, 0.4637, 0.8757, 0.5521, 0.9167, 0.5546, 0.8795, 0.5902, 0.8806, 0.5719, 0.902, 0.3936, 0.6781, 0.3936, 0.7251, 0.3863, 0.725, 0.3863, 0.678, 0.6626, 0.7556, 0.6627, 0.7144, 0.6807, 0.7138, 0.6782, 0.7551, 0.7537, 0.6298, 0.755, 0.6367, 0.7433, 0.6595, 0.7411, 0.6364, 0.3849, 0.7995, 0.3873, 0.8148, 0.3837, 0.8154, 0.3775, 0.8008, 0.5605, 0.7904, 0.5638, 0.7296, 0.5817, 0.7363, 0.5778, 0.7897, 0.6624, 0.895, 0.6625, 0.8655, 0.6762, 0.8654, 0.6755, 0.8937, 0.6627, 0.6068, 0.6625, 0.5704, 0.6772, 0.5729, 0.6815, 0.6082, 0.7155, 0.5256, 0.7283, 0.5431, 0.7038, 0.5457, 0.6987, 0.5357, 0.9741, 0.7667, 0.9768, 0.7284, 0.9947, 0.7356, 0.9926, 0.7774, 0.9741, 0.7667, 0.9456, 0.7541, 0.959, 0.7245, 0.9768, 0.7284, 0.7456, 0.5088, 0.7155, 0.5256, 0.7067, 0.5138, 0.731, 0.4928, 0.0514, 0.8161, 0.06497, 0.8152, 0.07905, 0.9061, 0.07022, 0.9067, 0.9768, 0.7284, 0.959, 0.7245, 0.9649, 0.7018, 0.9802, 0.7095, 0.7612, 0.7916, 0.7715, 0.7882, 0.776, 0.814, 0.7636, 0.8144, 0.04874, 0.793, 0.06225, 0.7921, 0.06497, 0.8152, 0.0514, 0.8161, 0.9459, 0.6089, 0.9372, 0.6077, 0.9282, 0.5861, 0.9368, 0.5831, 0.6987, 0.5357, 0.7038, 0.5457, 0.5881, 0.5471, 0.5871, 0.5411, 0.9802, 0.7095, 0.9649, 0.7018, 0.9372, 0.6077, 0.9459, 0.6089, 0.7636, 0.8144, 0.776, 0.814, 0.7813, 0.9166, 0.7746, 0.9177, 0.07087, 0.9274, 0.08529, 0.9266, 0.0879, 0.9427, 0.07307, 0.9436, 0.7746, 0.9177, 0.7813, 0.9166, 0.7858, 0.9418, 0.7738, 0.943, 0.07022, 0.9067, 0.07905, 0.9061, 0.08529, 0.9266, 0.07087, 0.9274, 0.5871, 0.5411, 0.5881, 0.5471, 0.5643, 0.557, 0.5582, 0.5422, 0.4053, 0.7947, 0.4072, 0.7814, 0.422, 0.7814, 0.4237, 0.7947, 0.5582, 0.5422, 0.5643, 0.557, 0.558, 0.5604, 0.5483, 0.5463, 0.9368, 0.5831, 0.9282, 0.5861, 0.9221, 0.5692, 0.9363, 0.5724, 0.7738, 0.943, 0.7858, 0.9418, 0.7861, 0.9478, 0.7747, 0.9497, 0.03627, 0.7949, 0.02244, 0.8, 0.02735, 0.7786, 0.03656, 0.7767, 0.2621, 0.7726, 0.2719, 0.7716, 0.2725, 0.7902, 0.2616, 0.79, 0.2081, 0.8082, 0.1997, 0.8076, 0.2008, 0.7904, 0.2107, 0.7905, 0.5943, 0.3671, 0.601, 0.3787, 0.5858, 0.3907, 0.5788, 0.3834, 0.6623, 0.9122, 0.6624, 0.895, 0.6755, 0.8937, 0.6735, 0.9122, 0.5657, 0.6935, 0.5674, 0.6546, 0.5809, 0.6583, 0.5836, 0.6937, 0.5836, 0.6937, 0.5809, 0.6583, 0.6037, 0.6716, 0.6112, 0.6921, 0.6735, 0.9122, 0.6755, 0.8937, 0.6975, 0.8944, 0.6944, 0.9159, 0.6857, 0.2641, 0.6587, 0.2811, 0.6493, 0.2622, 0.679, 0.2361, 0.2666, 0.8098, 0.2735, 0.81, 0.2803, 0.8732, 0.2724, 0.871, 0.2107, 0.7905, 0.2008, 0.7904, 0.2023, 0.7683, 0.2102, 0.7684, 0.2616, 0.79, 0.2725, 0.7902, 0.2735, 0.81, 0.2666, 0.8098, 0.5788, 0.3834, 0.5858, 0.3907, 0.5656, 0.4031, 0.5639, 0.3952, 0.5105, 0.4374, 0.5173, 0.4447, 0.4943, 0.4591, 0.4902, 0.4457, 0.5639, 0.3952, 0.5656, 0.4031, 0.5173, 0.4447, 0.5105, 0.4374, 0.03656, 0.7767, 0.02735, 0.7786, 0.02788, 0.7157, 0.03685, 0.7159, 0.2102, 0.7684, 0.2023, 0.7683, 0.2086, 0.7126, 0.2147, 0.7111, 0.02955, 0.6915, 0.02048, 0.6986, 0.006412, 0.6841, 0.02435, 0.682, 0.03685, 0.7159, 0.02788, 0.7157, 0.02048, 0.6986, 0.02955, 0.6915, 0.2147, 0.7111, 0.2086, 0.7126, 0.2086, 0.6853, 0.2242, 0.6853, 0.2724, 0.871, 0.2803, 0.8732, 0.2884, 0.8896, 0.2729, 0.8894, 0.225, 0.8891, 0.229, 0.8726, 0.2454, 0.8726, 0.2491, 0.8891, 0.2242, 0.6853, 0.2086, 0.6853, 0.2086, 0.6802, 0.2242, 0.6802, 0.2729, 0.8894, 0.2884, 0.8896, 0.2884, 0.9071, 0.272, 0.9068, 0.4902, 0.4457, 0.4943, 0.4591, 0.4896, 0.4619, 0.4799, 0.4478, 0.4905, 0.4341, 0.4902, 0.4457, 0.4799, 0.4478, 0.4697, 0.4333, 0.2294, 0.9057, 0.225, 0.8891, 0.2491, 0.8891, 0.245, 0.9057, 0.04745, 0.7131, 0.03685, 0.7159, 0.02955, 0.6915, 0.04329, 0.6855, 0.04329, 0.6855, 0.02955, 0.6915, 0.02435, 0.682, 0.04254, 0.6803, 0.04423, 0.7731, 0.03656, 0.7767, 0.03685, 0.7159, 0.04745, 0.7131, 0.5591, 0.3869, 0.5639, 0.3952, 0.5105, 0.4374, 0.5067, 0.4292, 0.5067, 0.4292, 0.5105, 0.4374, 0.4902, 0.4457, 0.4905, 0.4341, 0.5735, 0.3696, 0.5788, 0.3834, 0.5639, 0.3952, 0.5591, 0.3869, 0.5885, 0.3562, 0.5943, 0.3671, 0.5788, 0.3834, 0.5735, 0.3696, 0.04712, 0.7955, 0.03627, 0.7949, 0.03656, 0.7767, 0.04423, 0.7731, 0.5638, 0.7296, 0.5646, 0.7142, 0.5778, 0.722, 0.5817, 0.7363, 0.6625, 0.8655, 0.6625, 0.8318, 0.6732, 0.8324, 0.6762, 0.8654, 0.6762, 0.8654, 0.6732, 0.8324, 0.6994, 0.8294, 0.6995, 0.8621, 0.04622, 0.814, 0.03326, 0.8156, 0.03627, 0.7949, 0.04712, 0.7955, 0.7179, 0.3127, 0.6806, 0.3241, 0.6716, 0.305, 0.6986, 0.2872, 0.7662, 0.3021, 0.7179, 0.3127, 0.6986, 0.2872, 0.7518, 0.2698, 0.7315, 0.2411, 0.6857, 0.2641, 0.679, 0.2361, 0.714, 0.2141, 0.7467, 0.592, 0.7537, 0.6298, 0.7411, 0.6364, 0.7332, 0.5943, 0.3893, 0.8261, 0.3909, 0.8348, 0.3857, 0.8358, 0.3847, 0.8267, 0.3847, 0.8267, 0.3857, 0.8358, 0.3756, 0.831, 0.3802, 0.8282, 0.7332, 0.5943, 0.7411, 0.6364, 0.7127, 0.6563, 0.714, 0.6102, 0.6997, 0.02586, 0.6829, 0.04018, 0.6685, 0.03358, 0.6727, 0.02148, 0.6727, 0.02148, 0.6685, 0.03358, 0.6448, 0.02156, 0.6483, 0.01921, 0.7339, 0.05094, 0.7255, 0.05041, 0.714, 0.04368, 0.7256, 0.03738, 0.7548, 0.0784, 0.7327, 0.0887, 0.7145, 0.06335, 0.7481, 0.05983, 0.7271, 0.1427, 0.7136, 0.1378, 0.7548, 0.0784, 0.7754, 0.08401, 0.7057, 0.1859, 0.6813, 0.1975, 0.6835, 0.1589, 0.7008, 0.1597, 0.7518, 0.2698, 0.6986, 0.2872, 0.6857, 0.2641, 0.7315, 0.2411, 0.8032, 0.3404, 0.7532, 0.3525, 0.7179, 0.3127, 0.7662, 0.3021, 0.8827, 0.4013, 0.8362, 0.4191, 0.7849, 0.3847, 0.8355, 0.371, 0.8899, 0.4298, 0.8531, 0.447, 0.8362, 0.4191, 0.8827, 0.4013, 0.3825, 0.7838, 0.3849, 0.7995, 0.3775, 0.8008, 0.3723, 0.7855, 0.4066, 0.8941, 0.4311, 0.8943, 0.4311, 0.8998, 0.4078, 0.8993, 0.4078, 0.8993, 0.4311, 0.8998, 0.4329, 0.9077, 0.4105, 0.9054, 0.3723, 0.7855, 0.3775, 0.8008, 0.3654, 0.7997, 0.3611, 0.786, 0.702, 0.05041, 0.6773, 0.06099, 0.6637, 0.05017, 0.6829, 0.04018, 0.714, 0.04368, 0.7093, 0.03638, 0.7097, 0.03467, 0.7256, 0.03738, 0.9846, 0.4697, 0.9736, 0.4654, 0.9723, 0.4482, 0.9844, 0.4527, 0.4189, 0.822, 0.4292, 0.8172, 0.4565, 0.8288, 0.4532, 0.8351, 0.6726, 0.01447, 0.6727, 0.02148, 0.6483, 0.01921, 0.6497, 0.0121, 0.7016, 0.02316, 0.6997, 0.02586, 0.6727, 0.02148, 0.6726, 0.01447, 0.9265, 0.9039, 0.9268, 0.8977, 0.9321, 0.898, 0.9318, 0.9039, 0.9318, 0.9039, 0.9321, 0.898, 0.9428, 0.8973, 0.9413, 0.9012, 0.7514, 0.02276, 0.7641, 0.04508, 0.7691, 0.05963, 0.7402, 0.02321, 0.3683, 0.71, 0.3832, 0.7097, 0.3863, 0.725, 0.3721, 0.7253, 0.3837, 0.6847, 0.3723, 0.6849, 0.3657, 0.6794, 0.3863, 0.678, 0.3832, 0.7097, 0.3837, 0.6847, 0.3863, 0.678, 0.3863, 0.725, 0.2299, 0.6947, 0.25, 0.7113, 0.2456, 0.737, 0.2252, 0.7205, 0.3451, 0.6794, 0.36, 0.6832, 0.356, 0.7005, 0.3404, 0.6951, 0.4465, 0.9231, 0.4349, 0.9225, 0.4335, 0.9042, 0.4431, 0.9043, 0.7641, 0.04508, 0.7514, 0.02276, 0.7702, 0.01585, 0.7811, 0.03989, 0.3352, 0.7192, 0.3493, 0.7228, 0.3425, 0.748, 0.3298, 0.7452, 0.3404, 0.6951, 0.356, 0.7005, 0.3493, 0.7228, 0.3352, 0.7192, 0.4431, 0.9043, 0.4335, 0.9042, 0.4366, 0.8811, 0.4465, 0.8816, 0.7811, 0.03989, 0.7702, 0.01585, 0.7976, 0.01898, 0.8079, 0.04334, 0.4849, 0.7959, 0.4775, 0.7993, 0.4748, 0.7514, 0.481, 0.7491, 0.4948, 0.8302, 0.487, 0.8354, 0.4775, 0.7993, 0.4849, 0.7959, 0.8079, 0.04334, 0.7976, 0.01898, 0.8413, 0.03496, 0.8394, 0.0514, 0.2252, 0.7205, 0.2456, 0.737, 0.2461, 0.7682, 0.2303, 0.7652, 0.2411, 0.8136, 0.2557, 0.8117, 0.2587, 0.8471, 0.2492, 0.848, 0.8394, 0.0514, 0.8413, 0.03496, 0.8881, 0.05857, 0.8832, 0.07101, 0.2303, 0.7652, 0.2461, 0.7682, 0.2557, 0.8117, 0.2411, 0.8136, 0.3298, 0.7452, 0.3425, 0.748, 0.3427, 0.7848, 0.3343, 0.782, 0.4926, 0.7061, 0.4871, 0.7084, 0.492, 0.6833, 0.4948, 0.6821, 0.3343, 0.782, 0.3427, 0.7848, 0.3568, 0.8241, 0.351, 0.8222, 0.481, 0.7491, 0.4748, 0.7514, 0.4871, 0.7084, 0.4926, 0.7061, 0.8832, 0.07101, 0.8881, 0.05857, 0.9235, 0.07641, 0.9201, 0.08488, 0.492, 0.6833, 0.491, 0.6804, 0.4939, 0.6792, 0.4948, 0.6821, 0.9201, 0.08488, 0.9235, 0.07641, 0.9448, 0.08776, 0.9431, 0.09211, 0.2492, 0.848, 0.2587, 0.8471, 0.2593, 0.8688, 0.2545, 0.8693, 0.351, 0.8222, 0.3568, 0.8241, 0.36, 0.8462, 0.357, 0.8453, 0.8964, 0.9394, 0.9018, 0.9288, 0.9103, 0.9302, 0.8952, 0.9407, 0.7689, 0.06212, 0.7585, 0.06981, 0.7481, 0.05983, 0.7691, 0.05963, 0.3614, 0.744, 0.3657, 0.7268, 0.3721, 0.7253, 0.3692, 0.7492, 0.7585, 0.06981, 0.7565, 0.07774, 0.7548, 0.0784, 0.7481, 0.05983, 0.8267, 0.8785, 0.8101, 0.8766, 0.8213, 0.8612, 0.823, 0.8665, 0.9042, 0.8789, 0.8939, 0.8814, 0.9055, 0.865, 0.9103, 0.8615, 0.9849, 0.4387, 0.9768, 0.4378, 0.9774, 0.4262, 0.983, 0.428, 0.8319, 0.9048, 0.8054, 0.9089, 0.8037, 0.8925, 0.8319, 0.888, 0.7585, 0.07637, 0.76, 0.07144, 0.7822, 0.06847, 0.7843, 0.08282, 0.9023, 0.9152, 0.8966, 0.914, 0.8909, 0.8958, 0.9034, 0.8982, 0.7843, 0.08282, 0.7822, 0.06847, 0.7996, 0.06905, 0.7983, 0.08252, 0.8111, 0.07692, 0.8137, 0.06922, 0.8252, 0.06879, 0.8259, 0.06917, 0.9849, 0.4945, 0.9774, 0.4846, 0.9736, 0.4654, 0.9846, 0.4697, 0.9018, 0.9288, 0.8964, 0.9394, 0.8966, 0.914, 0.9023, 0.9152, 0.8277, 0.9231, 0.8077, 0.922, 0.8054, 0.9089, 0.8319, 0.9048, 0.9205, 0.4183, 0.8899, 0.4298, 0.8827, 0.4013, 0.9127, 0.3844, 0.9127, 0.3844, 0.8827, 0.4013, 0.8355, 0.371, 0.8754, 0.3425, 0.845, 0.3104, 0.8032, 0.3404, 0.7662, 0.3021, 0.8085, 0.2726, 0.795, 0.242, 0.7518, 0.2698, 0.7315, 0.2411, 0.7714, 0.2174, 0.7282, 0.1785, 0.7057, 0.1859, 0.7008, 0.1597, 0.721, 0.1626, 0.7276, 0.5704, 0.7332, 0.5943, 0.714, 0.6102, 0.713, 0.5882, 0.4665, 0.706, 0.4602, 0.679, 0.4721, 0.7071, 0.4671, 0.7082, 0.7714, 0.2174, 0.7315, 0.2411, 0.714, 0.2141, 0.7406, 0.1968, 0.8085, 0.2726, 0.7662, 0.3021, 0.7518, 0.2698, 0.795, 0.242, 0.7136, 0.1378, 0.7008, 0.1597, 0.6835, 0.1589, 0.6996, 0.1334, 0.7983, 0.08252, 0.7996, 0.06905, 0.8137, 0.06922, 0.8111, 0.07692, 0.9844, 0.4527, 0.9723, 0.4482, 0.9768, 0.4378, 0.9849, 0.4387, 0.9034, 0.8982, 0.8909, 0.8958, 0.8939, 0.8814, 0.9042, 0.8789, 0.8319, 0.888, 0.8037, 0.8925, 0.8101, 0.8766, 0.8267, 0.8785, 0.9774, 0.4262, 0.978, 0.4209, 0.9828, 0.4244, 0.983, 0.428, 0.7481, 0.05983, 0.7336, 0.03229, 0.7402, 0.02321, 0.7691, 0.05963, 0.7548, 0.0784, 0.7136, 0.1378, 0.6996, 0.1334, 0.7327, 0.0887, 0.721, 0.1626, 0.7008, 0.1597, 0.7136, 0.1378, 0.7271, 0.1427, 0.4784, 0.839, 0.4786, 0.8716, 0.4637, 0.8757, 0.4647, 0.8418, 0.3546, 0.9125, 0.3538, 0.8548, 0.364, 0.8548, 0.3613, 0.9125, 0.3613, 0.9125, 0.364, 0.8548, 0.3776, 0.8496, 0.3792, 0.9125, 0.64, 0.1616, 0.6618, 0.1256, 0.6785, 0.1267, 0.6568, 0.1583, 0.6835, 0.1589, 0.6568, 0.1583, 0.6785, 0.1267, 0.6996, 0.1334, 0.7406, 0.1968, 0.714, 0.2141, 0.7057, 0.1859, 0.7282, 0.1785, 0.714, 0.2141, 0.679, 0.2361, 0.6813, 0.1975, 0.7057, 0.1859, 0.6735, 0.9241, 0.6735, 0.9122, 0.6944, 0.9159, 0.6892, 0.9328, 0.6623, 0.9241, 0.6623, 0.9122, 0.6735, 0.9122, 0.6735, 0.9241, 0.5674, 0.6546, 0.5687, 0.6225, 0.5822, 0.6249, 0.5809, 0.6583, 0.5809, 0.6583, 0.5822, 0.6249, 0.6058, 0.6294, 0.6037, 0.6716, 0.679, 0.2361, 0.6493, 0.2622, 0.6503, 0.2177, 0.6813, 0.1975, 0.04716, 0.8865, 0.02804, 0.887, 0.03326, 0.8156, 0.04622, 0.814, 0.6483, 0.2962, 0.659, 0.3148, 0.5943, 0.3671, 0.5885, 0.3562, 0.659, 0.3148, 0.6683, 0.3324, 0.601, 0.3787, 0.5943, 0.3671, 0.2211, 0.8833, 0.194, 0.8763, 0.1997, 0.8076, 0.2081, 0.8082, 0.2612, 0.7082, 0.2876, 0.6957, 0.2719, 0.7716, 0.2621, 0.7726, 0.02804, 0.887, 0.008379, 0.8878, 0.02023, 0.8185, 0.03326, 0.8156, 0.7456, 0.5088, 0.7681, 0.528, 0.7283, 0.5431, 0.7155, 0.5256, 0.7479, 0.753, 0.7618, 0.7474, 0.7715, 0.7882, 0.7612, 0.7916, 0.9283, 0.4521, 0.9065, 0.4591, 0.8899, 0.4298, 0.9205, 0.4183, 0.9065, 0.4591, 0.8672, 0.4879, 0.8531, 0.447, 0.8899, 0.4298, 0.9533, 0.5825, 0.9368, 0.5831, 0.9363, 0.5724, 0.954, 0.5766, 0.5588, 0.5343, 0.5582, 0.5422, 0.5483, 0.5463, 0.5401, 0.5347, 0.4085, 0.8113, 0.4053, 0.7947, 0.4237, 0.7947, 0.4202, 0.8113, 0.5832, 0.5347, 0.5871, 0.5411, 0.5582, 0.5422, 0.5588, 0.5343, 0.9904, 0.7096, 0.9802, 0.7095, 0.9459, 0.6089, 0.9543, 0.6081, 0.6862, 0.5269, 0.6987, 0.5357, 0.5871, 0.5411, 0.5832, 0.5347, 0.9543, 0.6081, 0.9459, 0.6089, 0.9368, 0.5831, 0.9533, 0.5825, 0.9947, 0.7356, 0.9768, 0.7284, 0.9802, 0.7095, 0.9904, 0.7096, 0.7067, 0.5138, 0.7155, 0.5256, 0.6987, 0.5357, 0.6862, 0.5269, 0.6628, 0.6481, 0.6627, 0.6068, 0.6815, 0.6082, 0.6847, 0.648, 0.5493, 0.9521, 0.5521, 0.9167, 0.5719, 0.902, 0.5654, 0.9567, 0.6847, 0.648, 0.6815, 0.6082, 0.7023, 0.617, 0.71, 0.6507, 0.8672, 0.4879, 0.8248, 0.5043, 0.8044, 0.4763, 0.8531, 0.447, 0.05049, 0.7623, 0.06699, 0.7623, 0.06225, 0.7921, 0.04874, 0.793, 0.03131, 0.8997, 0.0007013, 0.9043, 0.008379, 0.8878, 0.02804, 0.887, 0.2602, 0.6939, 0.2884, 0.6803, 0.2876, 0.6957, 0.2612, 0.7082, 0.2242, 0.8969, 0.1936, 0.8888, 0.194, 0.8763, 0.2211, 0.8833, 0.6716, 0.305, 0.6806, 0.3241, 0.6683, 0.3324, 0.659, 0.3148, 0.6587, 0.2811, 0.6716, 0.305, 0.659, 0.3148, 0.6483, 0.2962, 0.04745, 0.8996, 0.03131, 0.8997, 0.02804, 0.887, 0.04716, 0.8865, 0.0663, 0.6865, 0.0879, 0.6808, 0.06699, 0.7623, 0.05049, 0.7623, 0.727, 0.6976, 0.7433, 0.6595, 0.7618, 0.7474, 0.7479, 0.753, 0.8044, 0.4763, 0.8248, 0.5043, 0.7681, 0.528, 0.7456, 0.5088, 0.8044, 0.4763, 0.7456, 0.5088, 0.731, 0.4928, 0.7977, 0.4367, 0.9353, 0.8348, 0.9118, 0.8266, 0.9456, 0.7541, 0.9741, 0.7667, 0.9353, 0.8348, 0.9741, 0.7667, 0.9926, 0.7774, 0.9947, 0.8671, 0.7403, 0.05633, 0.7275, 0.0352, 0.7336, 0.03229, 0.7481, 0.05983, 0.7101, 0.04619, 0.7217, 0.05522, 0.7145, 0.06335, 0.702, 0.05041, 0.7057, 0.03705, 0.7101, 0.04619, 0.702, 0.05041, 0.6829, 0.04018, 0.7217, 0.05522, 0.7403, 0.05633, 0.7481, 0.05983, 0.7145, 0.06335, 0.7057, 0.03147, 0.7057, 0.03705, 0.6829, 0.04018, 0.6997, 0.02586, 0.7275, 0.0352, 0.7057, 0.03147, 0.6997, 0.02586, 0.7336, 0.03229, 0.7339, 0.05094, 0.7256, 0.03738, 0.7275, 0.0352, 0.7403, 0.05633, 0.714, 0.04368, 0.7255, 0.05041, 0.7217, 0.05522, 0.7101, 0.04619, 0.7093, 0.03638, 0.714, 0.04368, 0.7101, 0.04619, 0.7057, 0.03705, 0.7255, 0.05041, 0.7339, 0.05094, 0.7403, 0.05633, 0.7217, 0.05522, 0.7097, 0.03467, 0.7093, 0.03638, 0.7057, 0.03705, 0.7057, 0.03147, 0.7256, 0.03738, 0.7097, 0.03467, 0.7057, 0.03147, 0.7275, 0.0352, 0.4514, 0.7895, 0.4431, 0.7893, 0.4419, 0.7557, 0.4475, 0.7552, 0.4568, 0.8136, 0.442, 0.8143, 0.4431, 0.7893, 0.4514, 0.7895, 0.303, 0.9332, 0.2893, 0.9332, 0.2949, 0.9314, 0.303, 0.9314, 0.4665, 0.7438, 0.4742, 0.7432, 0.4697, 0.7778, 0.4582, 0.7782, 0.303, 0.9314, 0.2949, 0.9314, 0.299, 0.8964, 0.3059, 0.895, 0.4671, 0.7082, 0.4721, 0.7071, 0.4742, 0.7432, 0.4665, 0.7438, 0.3014, 0.8597, 0.2906, 0.8607, 0.2981, 0.8389, 0.3061, 0.8389, 0.4475, 0.7552, 0.4419, 0.7557, 0.4484, 0.7208, 0.4568, 0.7207, 0.3059, 0.895, 0.299, 0.8964, 0.2906, 0.8607, 0.3014, 0.8597, 0.3061, 0.8389, 0.2981, 0.8389, 0.2969, 0.8226, 0.301, 0.8226, 0.4582, 0.7782, 0.4697, 0.7778, 0.468, 0.8004, 0.4605, 0.801, 0.4568, 0.7207, 0.4484, 0.7208, 0.4448, 0.6982, 0.4501, 0.6984, 0.4581, 0.8282, 0.4653, 0.8282, 0.4653, 0.832, 0.4581, 0.8293, 0.4605, 0.801, 0.468, 0.8004, 0.4742, 0.822, 0.4681, 0.8188, 0.4501, 0.6984, 0.4448, 0.6982, 0.4509, 0.6789, 0.452, 0.6791, 0.8754, 0.3425, 0.8355, 0.371, 0.8032, 0.3404, 0.845, 0.3104, 0.8355, 0.371, 0.7849, 0.3847, 0.7532, 0.3525, 0.8032, 0.3404, 0.5577, 0.8364, 0.5605, 0.7904, 0.5778, 0.7897, 0.5769, 0.8357, 0.6625, 0.8013, 0.6626, 0.7556, 0.6782, 0.7551, 0.6755, 0.8012, 0.6755, 0.8012, 0.6782, 0.7551, 0.7063, 0.7468, 0.7029, 0.7967, 0.5769, 0.8357, 0.5778, 0.7897, 0.6005, 0.7891, 0.6013, 0.833, 0.7849, 0.3847, 0.7507, 0.4009, 0.7128, 0.3662, 0.7532, 0.3525, 0.76, 0.07144, 0.7585, 0.07637, 0.7565, 0.07774, 0.7585, 0.06981, 0.8111, 0.07692, 0.8259, 0.06917, 0.8302, 0.06865, 0.8117, 0.07837, 0.8137, 0.06922, 0.7996, 0.06905, 0.7999, 0.06732, 0.814, 0.06758, 0.7996, 0.06905, 0.7822, 0.06847, 0.7822, 0.06667, 0.7999, 0.06732, 0.7843, 0.08282, 0.7983, 0.08252, 0.7984, 0.08427, 0.7839, 0.0846, 0.8259, 0.06917, 0.8252, 0.06879, 0.8257, 0.06716, 0.8302, 0.06865, 0.7822, 0.06847, 0.76, 0.07144, 0.7585, 0.06981, 0.7822, 0.06667, 0.7585, 0.07637, 0.7843, 0.08282, 0.7839, 0.0846, 0.7565, 0.07774, 0.7983, 0.08252, 0.8111, 0.07692, 0.8117, 0.07837, 0.7984, 0.08427, 0.8252, 0.06879, 0.8137, 0.06922, 0.814, 0.06758, 0.8257, 0.06716, 0.09783, 0.3825, 0.1279, 0.3649, 0.1522, 0.3972, 0.1265, 0.4296, 0.1279, 0.3649, 0.1895, 0.3563, 0.2098, 0.3856, 0.1522, 0.3972, 0.233, 0.3413, 0.2833, 0.3211, 0.3165, 0.3438, 0.26, 0.3709, 0.3132, 0.3067, 0.3356, 0.2916, 0.3551, 0.3163, 0.3322, 0.3323, 0.3715, 0.2343, 0.3872, 0.1989, 0.4094, 0.21, 0.387, 0.2644, 0.384, 0.1694, 0.3749, 0.1154, 0.3976, 0.1248, 0.4051, 0.1725, 0.3749, 0.1154, 0.4044, 0.1006, 0.422, 0.1182, 0.3976, 0.1248, 0.4044, 0.1006, 0.4216, 0.09448, 0.4376, 0.1145, 0.422, 0.1182, 0.4589, 0.0939, 0.4848, 0.09346, 0.4879, 0.09933, 0.4723, 0.1046, 0.4433, 0.09358, 0.4589, 0.0939, 0.4723, 0.1046, 0.4547, 0.1108, 0.02925, 0.3158, 0.04929, 0.328, 0.02485, 0.3549, 0.007211, 0.3489, 0.6493, 0.8937, 0.627, 0.8944, 0.6252, 0.8621, 0.6488, 0.8654, 0.543, 0.7883, 0.52, 0.7858, 0.5146, 0.7288, 0.5456, 0.728, 0.3924, 0.7985, 0.4042, 0.7938, 0.4032, 0.8103, 0.391, 0.8143, 0.7681, 0.6319, 0.8019, 0.644, 0.8006, 0.6838, 0.7646, 0.6552, 0.6469, 0.7551, 0.6187, 0.7468, 0.6163, 0.7047, 0.6446, 0.7138, 0.3093, 0.8189, 0.2992, 0.8034, 0.3205, 0.7888, 0.3288, 0.8022, 0.4191, 0.1787, 0.4051, 0.1725, 0.3976, 0.1248, 0.4106, 0.1305, 0.9215, 0.8976, 0.9111, 0.8959, 0.9174, 0.8917, 0.9221, 0.8914, 0.6522, 0.9426, 0.6386, 0.9469, 0.6353, 0.9328, 0.6511, 0.9241, 0.1116, 0.8163, 0.1103, 0.796, 0.1252, 0.7986, 0.1246, 0.8169, 0.391, 0.8143, 0.4032, 0.8103, 0.3987, 0.8255, 0.3938, 0.8253, 0.6518, 0.8324, 0.6254, 0.8294, 0.6219, 0.7967, 0.6495, 0.8012, 0.9221, 0.8914, 0.9174, 0.8917, 0.9163, 0.8731, 0.9227, 0.8722, 0.6446, 0.7138, 0.6163, 0.7047, 0.6152, 0.6507, 0.6408, 0.648, 0.4106, 0.1305, 0.3976, 0.1248, 0.422, 0.1182, 0.4274, 0.1267, 0.4523, 0.8541, 0.4532, 0.8619, 0.4189, 0.8748, 0.4069, 0.8553, 0.5189, 0.8777, 0.4969, 0.8756, 0.5137, 0.8295, 0.5383, 0.8341, 0.401, 0.725, 0.4152, 0.7253, 0.4183, 0.7492, 0.4004, 0.7492, 0.5531, 0.6231, 0.5293, 0.6259, 0.5414, 0.5727, 0.5563, 0.5727, 0.3916, 0.766, 0.4041, 0.7664, 0.4044, 0.7795, 0.3927, 0.7824, 0.38, 0.7674, 0.3916, 0.766, 0.3927, 0.7824, 0.3825, 0.7838, 0.5687, 0.6225, 0.5531, 0.6231, 0.5563, 0.5727, 0.5702, 0.5711, 0.3936, 0.7251, 0.401, 0.725, 0.4004, 0.7492, 0.3937, 0.7492, 0.5546, 0.8795, 0.5189, 0.8777, 0.5383, 0.8341, 0.5577, 0.8364, 0.4521, 0.8485, 0.4523, 0.8541, 0.4069, 0.8553, 0.4087, 0.8484, 0.3778, 0.7532, 0.3938, 0.7515, 0.3916, 0.766, 0.38, 0.7674, 0.6627, 0.7144, 0.6446, 0.7138, 0.6408, 0.648, 0.6628, 0.6481, 0.9271, 0.8916, 0.9221, 0.8914, 0.9227, 0.8722, 0.9282, 0.872, 0.6625, 0.8318, 0.6518, 0.8324, 0.6495, 0.8012, 0.6625, 0.8013, 0.3873, 0.8148, 0.391, 0.8143, 0.3938, 0.8253, 0.3893, 0.8261, 0.5646, 0.7142, 0.5509, 0.7127, 0.5473, 0.6899, 0.5657, 0.6935, 0.6624, 0.9426, 0.6522, 0.9426, 0.6511, 0.9241, 0.6623, 0.9241, 0.9268, 0.8977, 0.9215, 0.8976, 0.9221, 0.8914, 0.9271, 0.8916, 0.4786, 0.8716, 0.4934, 0.8757, 0.4947, 0.919, 0.4787, 0.9164, 0.5521, 0.9167, 0.5346, 0.9005, 0.5189, 0.8777, 0.5546, 0.8795, 0.3936, 0.6781, 0.401, 0.678, 0.401, 0.725, 0.3936, 0.7251, 0.6626, 0.7556, 0.6469, 0.7551, 0.6446, 0.7138, 0.6627, 0.7144, 0.7537, 0.6298, 0.7681, 0.6319, 0.7646, 0.6552, 0.755, 0.6367, 0.3849, 0.7995, 0.3924, 0.7985, 0.391, 0.8143, 0.3873, 0.8148, 0.5605, 0.7904, 0.543, 0.7883, 0.5456, 0.728, 0.5638, 0.7296, 0.6624, 0.895, 0.6493, 0.8937, 0.6488, 0.8654, 0.6625, 0.8655, 0.6627, 0.6068, 0.6438, 0.6082, 0.6479, 0.5729, 0.6625, 0.5704, 0.1091, 0.5371, 0.1191, 0.5559, 0.111, 0.5613, 0.08613, 0.5399, 0.8306, 0.7389, 0.8166, 0.7397, 0.8054, 0.7203, 0.8236, 0.7156, 0.8306, 0.7389, 0.8236, 0.7156, 0.8421, 0.7139, 0.8522, 0.7399, 0.1104, 0.5149, 0.1266, 0.5085, 0.1239, 0.5352, 0.1091, 0.5371, 0.9866, 0.03296, 0.9842, 0.1291, 0.9754, 0.1299, 0.9758, 0.03385, 0.8236, 0.7156, 0.8298, 0.6942, 0.844, 0.6941, 0.8421, 0.7139, 0.9846, 0.1731, 0.9821, 0.2047, 0.9723, 0.2051, 0.974, 0.171, 0.9871, 0.01391, 0.9866, 0.03296, 0.9758, 0.03385, 0.9737, 0.01502, 0.8759, 0.6032, 0.8884, 0.5833, 0.8976, 0.5898, 0.8844, 0.606, 0.1191, 0.5559, 0.187, 0.6336, 0.1828, 0.6385, 0.111, 0.5613, 0.8298, 0.6942, 0.8759, 0.6032, 0.8844, 0.606, 0.844, 0.6941, 0.9821, 0.2047, 0.9812, 0.3075, 0.9745, 0.3068, 0.9723, 0.2051, 0.9868, 0.1488, 0.9871, 0.165, 0.9723, 0.1662, 0.9724, 0.1508, 0.9812, 0.3075, 0.9846, 0.3309, 0.9726, 0.3296, 0.9745, 0.3068, 0.9842, 0.1291, 0.9868, 0.1488, 0.9724, 0.1508, 0.9754, 0.1299, 0.187, 0.6336, 0.206, 0.651, 0.1928, 0.6614, 0.1828, 0.6385, 0.4237, 0.764, 0.4053, 0.764, 0.4072, 0.7507, 0.422, 0.7507, 0.206, 0.651, 0.2128, 0.6587, 0.1968, 0.667, 0.1928, 0.6614, 0.8884, 0.5833, 0.8947, 0.5733, 0.909, 0.5768, 0.8976, 0.5898, 0.9846, 0.3309, 0.9844, 0.3376, 0.9728, 0.3366, 0.9726, 0.3296, 0.1103, 0.796, 0.1101, 0.7776, 0.1198, 0.7778, 0.1252, 0.7986, 0.1655, 0.8171, 0.1651, 0.7987, 0.176, 0.7986, 0.1753, 0.8178, 0.147, 0.7746, 0.1495, 0.7934, 0.1396, 0.7935, 0.1383, 0.7747, 0.3924, 0.4078, 0.404, 0.4263, 0.3937, 0.4298, 0.381, 0.4152, 0.6623, 0.9122, 0.6511, 0.9122, 0.6493, 0.8937, 0.6624, 0.895, 0.5657, 0.6935, 0.5473, 0.6899, 0.5535, 0.6572, 0.5674, 0.6546, 0.5473, 0.6899, 0.5186, 0.6837, 0.5289, 0.6686, 0.5535, 0.6572, 0.6511, 0.9122, 0.6301, 0.9159, 0.627, 0.8944, 0.6493, 0.8937, 0.3356, 0.2916, 0.3556, 0.2695, 0.3668, 0.3057, 0.3551, 0.3163, 0.1702, 0.7785, 0.1762, 0.7163, 0.1842, 0.7141, 0.1771, 0.7785, 0.1495, 0.7934, 0.1489, 0.8162, 0.141, 0.8161, 0.1396, 0.7935, 0.1651, 0.7987, 0.1702, 0.7785, 0.1771, 0.7785, 0.176, 0.7986, 0.404, 0.4263, 0.414, 0.442, 0.4081, 0.4483, 0.3937, 0.4298, 0.449, 0.4987, 0.4641, 0.5148, 0.4534, 0.525, 0.4411, 0.501, 0.414, 0.442, 0.449, 0.4987, 0.4411, 0.501, 0.4081, 0.4483, 0.1101, 0.7776, 0.1071, 0.7168, 0.1161, 0.715, 0.1198, 0.7778, 0.1489, 0.8162, 0.1535, 0.8759, 0.1474, 0.8743, 0.141, 0.8161, 0.1095, 0.6917, 0.1128, 0.6815, 0.1312, 0.6802, 0.1202, 0.6969, 0.1071, 0.7168, 0.1095, 0.6917, 0.1202, 0.6969, 0.1161, 0.715, 0.1535, 0.8759, 0.163, 0.9011, 0.1474, 0.901, 0.1474, 0.8743, 0.1762, 0.7163, 0.1769, 0.698, 0.1924, 0.6978, 0.1842, 0.7141, 0.9436, 0.8885, 0.9677, 0.8885, 0.9637, 0.905, 0.9473, 0.905, 0.163, 0.9011, 0.163, 0.9063, 0.1474, 0.9062, 0.1474, 0.901, 0.1769, 0.698, 0.1762, 0.6806, 0.1927, 0.6804, 0.1924, 0.6978, 0.4641, 0.5148, 0.4722, 0.5211, 0.4563, 0.5295, 0.4534, 0.525, 0.4689, 0.5044, 0.4879, 0.5126, 0.4722, 0.5211, 0.4641, 0.5148, 0.9482, 0.872, 0.9639, 0.872, 0.9677, 0.8885, 0.9436, 0.8885, 0.09937, 0.7155, 0.09538, 0.6878, 0.1095, 0.6917, 0.1071, 0.7168, 0.09538, 0.6878, 0.09512, 0.6825, 0.1128, 0.6815, 0.1095, 0.6917, 0.1023, 0.7751, 0.09937, 0.7155, 0.1071, 0.7168, 0.1101, 0.7776, 0.4215, 0.4367, 0.4558, 0.4931, 0.449, 0.4987, 0.414, 0.442, 0.4558, 0.4931, 0.4689, 0.5044, 0.4641, 0.5148, 0.449, 0.4987, 0.4144, 0.4164, 0.4215, 0.4367, 0.414, 0.442, 0.404, 0.4263, 0.4028, 0.4006, 0.4144, 0.4164, 0.404, 0.4263, 0.3924, 0.4078, 0.1007, 0.7979, 0.1023, 0.7751, 0.1101, 0.7776, 0.1103, 0.796, 0.5638, 0.7296, 0.5456, 0.728, 0.5509, 0.7127, 0.5646, 0.7142, 0.6625, 0.8655, 0.6488, 0.8654, 0.6518, 0.8324, 0.6625, 0.8318, 0.6488, 0.8654, 0.6252, 0.8621, 0.6254, 0.8294, 0.6518, 0.8324, 0.09825, 0.8166, 0.1007, 0.7979, 0.1103, 0.796, 0.1116, 0.8163, 0.2833, 0.3211, 0.3132, 0.3067, 0.3322, 0.3323, 0.3165, 0.3438, 0.2458, 0.2908, 0.2744, 0.2683, 0.3132, 0.3067, 0.2833, 0.3211, 0.3064, 0.2515, 0.3345, 0.2349, 0.3556, 0.2695, 0.3356, 0.2916, 0.7467, 0.592, 0.7602, 0.5898, 0.7681, 0.6319, 0.7537, 0.6298, 0.3893, 0.8261, 0.3938, 0.8253, 0.3961, 0.8343, 0.3909, 0.8348, 0.3938, 0.8253, 0.3987, 0.8255, 0.4044, 0.8266, 0.3961, 0.8343, 0.7602, 0.5898, 0.7833, 0.5987, 0.8019, 0.644, 0.7681, 0.6319, 0.4346, 0.07366, 0.4602, 0.08136, 0.4589, 0.0939, 0.4433, 0.09358, 0.4602, 0.08136, 0.483, 0.08987, 0.4848, 0.09346, 0.4589, 0.0939, 0.3933, 0.08122, 0.4072, 0.0727, 0.4144, 0.08334, 0.401, 0.08437, 0.3611, 0.09667, 0.3767, 0.08303, 0.4044, 0.1006, 0.3749, 0.1154, 0.3537, 0.1659, 0.3393, 0.09288, 0.3611, 0.09667, 0.3695, 0.1673, 0.3546, 0.2135, 0.3707, 0.1922, 0.3872, 0.1989, 0.3715, 0.2343, 0.2744, 0.2683, 0.3064, 0.2515, 0.3356, 0.2916, 0.3132, 0.3067, 0.1946, 0.309, 0.2458, 0.2908, 0.2833, 0.3211, 0.233, 0.3413, 0.09401, 0.3291, 0.1511, 0.3224, 0.1895, 0.3563, 0.1279, 0.3649, 0.07295, 0.3514, 0.09401, 0.3291, 0.1279, 0.3649, 0.09783, 0.3825, 0.3825, 0.7838, 0.3927, 0.7824, 0.3924, 0.7985, 0.3849, 0.7995, 0.4066, 0.8941, 0.4078, 0.8889, 0.4311, 0.8887, 0.4311, 0.8943, 0.4078, 0.8889, 0.4105, 0.8829, 0.4329, 0.8808, 0.4311, 0.8887, 0.3927, 0.7824, 0.4044, 0.7795, 0.4042, 0.7938, 0.3924, 0.7985, 0.4216, 0.09448, 0.4433, 0.09358, 0.4547, 0.1108, 0.4376, 0.1145, 0.4144, 0.08334, 0.4072, 0.0727, 0.4219, 0.07716, 0.4217, 0.07888, 0.9846, 0.5214, 0.9844, 0.5384, 0.9723, 0.543, 0.9736, 0.5258, 0.4189, 0.8748, 0.4532, 0.8619, 0.4565, 0.8682, 0.4292, 0.8795, 0.4631, 0.07521, 0.4844, 0.08294, 0.483, 0.08987, 0.4602, 0.08136, 0.4333, 0.07046, 0.4631, 0.07521, 0.4602, 0.08136, 0.4346, 0.07366, 0.9265, 0.9039, 0.9213, 0.9035, 0.9215, 0.8976, 0.9268, 0.8977, 0.9213, 0.9035, 0.9122, 0.8998, 0.9111, 0.8959, 0.9215, 0.8976, 0.39, 0.04866, 0.4006, 0.05384, 0.3563, 0.07387, 0.3684, 0.06307, 0.4189, 0.71, 0.4152, 0.7253, 0.401, 0.725, 0.4041, 0.7097, 0.4036, 0.6847, 0.401, 0.678, 0.4217, 0.6794, 0.415, 0.6849, 0.4041, 0.7097, 0.401, 0.725, 0.401, 0.678, 0.4036, 0.6847, 0.2992, 0.8034, 0.2894, 0.7813, 0.311, 0.7672, 0.3205, 0.7888, 0.3893, 0.9344, 0.387, 0.9182, 0.4033, 0.9149, 0.4047, 0.9325, 0.9874, 0.3414, 0.9827, 0.3599, 0.9735, 0.3595, 0.9757, 0.3412, 0.3684, 0.06307, 0.3565, 0.05108, 0.3766, 0.03441, 0.39, 0.04866, 0.3837, 0.8939, 0.3831, 0.8671, 0.3962, 0.8663, 0.3982, 0.8921, 0.387, 0.9182, 0.3837, 0.8939, 0.3982, 0.8921, 0.4033, 0.9149, 0.9827, 0.3599, 0.9822, 0.3834, 0.9723, 0.3834, 0.9735, 0.3595, 0.3565, 0.05108, 0.3372, 0.03713, 0.3569, 0.01991, 0.3766, 0.03441, 0.3285, 0.827, 0.3245, 0.8626, 0.3173, 0.8593, 0.3203, 0.8227, 0.9822, 0.3834, 0.9874, 0.4183, 0.9779, 0.4186, 0.9723, 0.3834, 0.3372, 0.03713, 0.3109, 0.02721, 0.3148, 0.009858, 0.3569, 0.01991, 0.2894, 0.7813, 0.2922, 0.7395, 0.3095, 0.7398, 0.311, 0.7672, 0.3031, 0.7101, 0.3195, 0.679, 0.3288, 0.6809, 0.3175, 0.7127, 0.3109, 0.02721, 0.2795, 0.02543, 0.2804, 0.0118, 0.3148, 0.009858, 0.2922, 0.7395, 0.3031, 0.7101, 0.3175, 0.7127, 0.3095, 0.7398, 0.3831, 0.8671, 0.3944, 0.8399, 0.4047, 0.8385, 0.3962, 0.8663, 0.3226, 0.9096, 0.3285, 0.9342, 0.3259, 0.9327, 0.3174, 0.9066, 0.8814, 0.9326, 0.8812, 0.8877, 0.8853, 0.8837, 0.8891, 0.9263, 0.3245, 0.8626, 0.3226, 0.9096, 0.3174, 0.9066, 0.3173, 0.8593, 0.2795, 0.02543, 0.2398, 0.02761, 0.2407, 0.01864, 0.2804, 0.0118, 0.3259, 0.9327, 0.3285, 0.9342, 0.3272, 0.9369, 0.3246, 0.9354, 0.2567, 0.8972, 0.2567, 0.9175, 0.2531, 0.9174, 0.2496, 0.897, 0.2496, 0.8963, 0.2528, 0.8728, 0.2561, 0.8725, 0.2561, 0.8958, 0.8812, 0.8877, 0.887, 0.8634, 0.8891, 0.8613, 0.8853, 0.8837, 0.8672, 0.8627, 0.8661, 0.8615, 0.8807, 0.8722, 0.8724, 0.8735, 0.3561, 0.07616, 0.3563, 0.07387, 0.3767, 0.08303, 0.3618, 0.08746, 0.4261, 0.744, 0.4183, 0.7492, 0.4152, 0.7253, 0.4217, 0.7268, 0.3618, 0.08746, 0.3767, 0.08303, 0.3611, 0.09667, 0.36, 0.0954, 0.8375, 0.8772, 0.8411, 0.866, 0.8426, 0.8611, 0.8538, 0.8763, 0.8745, 0.9236, 0.8807, 0.9409, 0.8759, 0.9374, 0.8642, 0.921, 0.9848, 0.5524, 0.9829, 0.563, 0.9773, 0.5649, 0.9768, 0.5533, 0.8329, 0.9014, 0.8328, 0.8855, 0.8605, 0.8913, 0.8589, 0.9067, 0.3589, 0.0933, 0.3346, 0.0879, 0.3431, 0.07602, 0.3598, 0.08828, 0.8727, 0.8872, 0.8737, 0.9043, 0.8612, 0.9067, 0.867, 0.8884, 0.3346, 0.0879, 0.3242, 0.08153, 0.3286, 0.06902, 0.3431, 0.07602, 0.3162, 0.07103, 0.3067, 0.05777, 0.3076, 0.05773, 0.317, 0.06306, 0.9848, 0.4967, 0.9846, 0.5214, 0.9736, 0.5258, 0.9774, 0.5066, 0.8724, 0.8735, 0.8727, 0.8872, 0.867, 0.8884, 0.8672, 0.8627, 0.8371, 0.9189, 0.8329, 0.9014, 0.8589, 0.9067, 0.8568, 0.9189, 0.04929, 0.328, 0.07372, 0.3012, 0.09401, 0.3291, 0.07295, 0.3514, 0.07372, 0.3012, 0.1272, 0.2799, 0.1511, 0.3224, 0.09401, 0.3291, 0.1696, 0.2645, 0.2201, 0.2465, 0.2458, 0.2908, 0.1946, 0.309, 0.2466, 0.2251, 0.2796, 0.2133, 0.3064, 0.2515, 0.2744, 0.2683, 0.3363, 0.1973, 0.3499, 0.1862, 0.3707, 0.1922, 0.3546, 0.2135, 0.007211, 0.3489, 0.02485, 0.3549, 0.04125, 0.3704, 0.01472, 0.3755, 0.01472, 0.3755, 0.01449, 0.3777, 0.009489, 0.379, 0.007211, 0.3489, 0.2796, 0.2133, 0.3169, 0.2082, 0.3345, 0.2349, 0.3064, 0.2515, 0.2201, 0.2465, 0.2466, 0.2251, 0.2744, 0.2683, 0.2458, 0.2908, 0.3695, 0.1673, 0.384, 0.1694, 0.3872, 0.1989, 0.3707, 0.1922, 0.3242, 0.08153, 0.3162, 0.07103, 0.317, 0.06306, 0.3286, 0.06902, 0.9844, 0.5384, 0.9848, 0.5524, 0.9768, 0.5533, 0.9723, 0.543, 0.8737, 0.9043, 0.8745, 0.9236, 0.8642, 0.921, 0.8612, 0.9067, 0.8328, 0.8855, 0.8375, 0.8772, 0.8538, 0.8763, 0.8605, 0.8913, 0.9773, 0.5649, 0.9829, 0.563, 0.9827, 0.5666, 0.9779, 0.5701, 0.3767, 0.08303, 0.3563, 0.07387, 0.4006, 0.05384, 0.4028, 0.06474, 0.3611, 0.09667, 0.3749, 0.1154, 0.384, 0.1694, 0.3695, 0.1673, 0.3499, 0.1862, 0.3537, 0.1659, 0.3695, 0.1673, 0.3707, 0.1922, 0.4784, 0.839, 0.4921, 0.8418, 0.4934, 0.8757, 0.4786, 0.8716, 0.3546, 0.9125, 0.348, 0.9125, 0.3436, 0.8548, 0.3538, 0.8548, 0.348, 0.9125, 0.3301, 0.9125, 0.3302, 0.8496, 0.3436, 0.8548, 0.4208, 0.2202, 0.4094, 0.21, 0.4051, 0.1725, 0.4191, 0.1787, 0.3872, 0.1989, 0.384, 0.1694, 0.4051, 0.1725, 0.4094, 0.21, 0.3169, 0.2082, 0.3363, 0.1973, 0.3546, 0.2135, 0.3345, 0.2349, 0.3345, 0.2349, 0.3546, 0.2135, 0.3715, 0.2343, 0.3556, 0.2695, 0.6511, 0.9241, 0.6353, 0.9328, 0.6301, 0.9159, 0.6511, 0.9122, 0.6623, 0.9241, 0.6511, 0.9241, 0.6511, 0.9122, 0.6623, 0.9122, 0.5674, 0.6546, 0.5535, 0.6572, 0.5531, 0.6231, 0.5687, 0.6225, 0.5535, 0.6572, 0.5289, 0.6686, 0.5293, 0.6259, 0.5531, 0.6231, 0.3556, 0.2695, 0.3715, 0.2343, 0.387, 0.2644, 0.3668, 0.3057, 0.09054, 0.8895, 0.09825, 0.8166, 0.1116, 0.8163, 0.1069, 0.8873, 0.3606, 0.332, 0.4028, 0.4006, 0.3924, 0.4078, 0.3415, 0.3441, 0.3415, 0.3441, 0.3924, 0.4078, 0.381, 0.4152, 0.3266, 0.355, 0.1605, 0.695, 0.147, 0.7746, 0.1383, 0.7747, 0.1332, 0.7018, 0.1645, 0.8839, 0.1655, 0.8171, 0.1753, 0.8178, 0.1907, 0.8969, 0.1069, 0.8873, 0.1116, 0.8163, 0.1246, 0.8169, 0.1279, 0.8842, 0.1104, 0.5149, 0.1091, 0.5371, 0.08613, 0.5399, 0.09262, 0.5188, 0.4577, 0.8807, 0.4577, 0.8976, 0.4469, 0.8986, 0.4479, 0.8823, 0.02485, 0.3549, 0.04929, 0.328, 0.07295, 0.3514, 0.04125, 0.3704, 0.04125, 0.3704, 0.07295, 0.3514, 0.09783, 0.3825, 0.07342, 0.4077, 0.8747, 0.5755, 0.8775, 0.569, 0.8947, 0.5733, 0.8884, 0.5833, 0.2116, 0.6425, 0.2254, 0.6519, 0.2128, 0.6587, 0.206, 0.651, 0.4202, 0.7805, 0.4085, 0.7805, 0.4053, 0.764, 0.4237, 0.764, 0.1934, 0.6296, 0.2116, 0.6425, 0.206, 0.651, 0.187, 0.6336, 0.8231, 0.6904, 0.8693, 0.5987, 0.8759, 0.6032, 0.8298, 0.6942, 0.1309, 0.5539, 0.1934, 0.6296, 0.187, 0.6336, 0.1191, 0.5559, 0.8693, 0.5987, 0.8747, 0.5755, 0.8884, 0.5833, 0.8759, 0.6032, 0.8054, 0.7203, 0.8231, 0.6904, 0.8298, 0.6942, 0.8236, 0.7156, 0.1239, 0.5352, 0.1309, 0.5539, 0.1191, 0.5559, 0.1091, 0.5371, 0.6628, 0.6481, 0.6408, 0.648, 0.6438, 0.6082, 0.6627, 0.6068, 0.8048, 0.856, 0.815, 0.8383, 0.8822, 0.8342, 0.8581, 0.8399, 0.05907, 0.2859, 0.07372, 0.3012, 0.04929, 0.328, 0.02925, 0.3158, 0.07342, 0.4077, 0.09783, 0.3825, 0.1265, 0.4296, 0.08715, 0.4485, 0.5351, 0.9726, 0.5412, 0.9937, 0.5277, 0.9931, 0.5241, 0.9723, 0.106, 0.9005, 0.1069, 0.8873, 0.1279, 0.8842, 0.1312, 0.8986, 0.1639, 0.898, 0.1645, 0.8839, 0.1907, 0.8969, 0.1927, 0.9126, 0.163, 0.6803, 0.1605, 0.695, 0.1332, 0.7018, 0.1323, 0.6882, 0.3322, 0.3323, 0.3415, 0.3441, 0.3266, 0.355, 0.3165, 0.3438, 0.3551, 0.3163, 0.3606, 0.332, 0.3415, 0.3441, 0.3322, 0.3323, 0.08912, 0.903, 0.09054, 0.8895, 0.1069, 0.8873, 0.106, 0.9005, 0.5189, 0.8777, 0.5351, 0.9726, 0.5241, 0.9723, 0.4969, 0.8756, 0.8006, 0.6838, 0.8019, 0.74, 0.7918, 0.7395, 0.7646, 0.6552, 0.1265, 0.4296, 0.1104, 0.5149, 0.09262, 0.5188, 0.08715, 0.4485, 0.1265, 0.4296, 0.1522, 0.3972, 0.1266, 0.5085, 0.1104, 0.5149, 0.8822, 0.8342, 0.8306, 0.7389, 0.8522, 0.7399, 0.909, 0.837, 0.8822, 0.8342, 0.815, 0.8383, 0.8166, 0.7397, 0.8306, 0.7389, 0.3852, 0.08327, 0.3767, 0.08303, 0.4028, 0.06474, 0.4067, 0.06997, 0.4166, 0.08723, 0.4216, 0.09448, 0.4044, 0.1006, 0.4021, 0.09031, 0.4245, 0.08101, 0.4433, 0.09358, 0.4216, 0.09448, 0.4166, 0.08723, 0.4021, 0.09031, 0.4044, 0.1006, 0.3767, 0.08303, 0.3852, 0.08327, 0.4269, 0.07603, 0.4346, 0.07366, 0.4433, 0.09358, 0.4245, 0.08101, 0.4067, 0.06997, 0.4028, 0.06474, 0.4346, 0.07366, 0.4269, 0.07603, 0.3933, 0.08122, 0.3852, 0.08327, 0.4067, 0.06997, 0.4072, 0.0727, 0.4144, 0.08334, 0.4166, 0.08723, 0.4021, 0.09031, 0.401, 0.08437, 0.4217, 0.07888, 0.4245, 0.08101, 0.4166, 0.08723, 0.4144, 0.08334, 0.401, 0.08437, 0.4021, 0.09031, 0.3852, 0.08327, 0.3933, 0.08122, 0.4219, 0.07716, 0.4269, 0.07603, 0.4245, 0.08101, 0.4217, 0.07888, 0.4072, 0.0727, 0.4067, 0.06997, 0.4269, 0.07603, 0.4219, 0.07716, 0.435, 0.7886, 0.4365, 0.7539, 0.4419, 0.7557, 0.4431, 0.7893, 0.4275, 0.8121, 0.435, 0.7886, 0.4431, 0.7893, 0.442, 0.8143, 0.303, 0.9332, 0.303, 0.9314, 0.311, 0.9314, 0.3167, 0.9332, 0.03418, 0.4101, 0.06011, 0.4392, 0.04791, 0.4431, 0.02473, 0.413, 0.303, 0.9314, 0.3059, 0.895, 0.3138, 0.8945, 0.311, 0.9314, 0.01449, 0.3777, 0.03418, 0.4101, 0.02473, 0.413, 0.009489, 0.379, 0.3014, 0.8597, 0.3061, 0.8389, 0.3133, 0.8395, 0.312, 0.8564, 0.4365, 0.7539, 0.4405, 0.717, 0.4484, 0.7208, 0.4419, 0.7557, 0.3059, 0.895, 0.3014, 0.8597, 0.312, 0.8564, 0.3138, 0.8945, 0.3061, 0.8389, 0.301, 0.8226, 0.305, 0.8226, 0.3133, 0.8395, 0.06011, 0.4392, 0.06357, 0.458, 0.05841, 0.46, 0.04791, 0.4431, 0.4405, 0.717, 0.4396, 0.6979, 0.4448, 0.6982, 0.4484, 0.7208, 0.4581, 0.8282, 0.4582, 0.8267, 0.4653, 0.8243, 0.4653, 0.8282, 0.06357, 0.458, 0.06739, 0.4761, 0.06316, 0.4817, 0.05841, 0.46, 0.4396, 0.6979, 0.4493, 0.6791, 0.4509, 0.6789, 0.4448, 0.6982, 0.1272, 0.2799, 0.1696, 0.2645, 0.1946, 0.309, 0.1511, 0.3224, 0.1511, 0.3224, 0.1946, 0.309, 0.233, 0.3413, 0.1895, 0.3563, 0.5577, 0.8364, 0.5383, 0.8341, 0.543, 0.7883, 0.5605, 0.7904, 0.6625, 0.8013, 0.6495, 0.8012, 0.6469, 0.7551, 0.6626, 0.7556, 0.6495, 0.8012, 0.6219, 0.7967, 0.6187, 0.7468, 0.6469, 0.7551, 0.5383, 0.8341, 0.5137, 0.8295, 0.52, 0.7858, 0.543, 0.7883, 0.1895, 0.3563, 0.233, 0.3413, 0.26, 0.3709, 0.2098, 0.3856, 0.3598, 0.08828, 0.3618, 0.08746, 0.36, 0.0954, 0.3589, 0.0933, 0.3162, 0.07103, 0.3151, 0.07206, 0.3033, 0.05545, 0.3067, 0.05777, 0.317, 0.06306, 0.3174, 0.06147, 0.3291, 0.06734, 0.3286, 0.06902, 0.3286, 0.06902, 0.3291, 0.06734, 0.3439, 0.0744, 0.3431, 0.07602, 0.4256, 0.7662, 0.424, 0.7657, 0.424, 0.7505, 0.4256, 0.7516, 0.3067, 0.05777, 0.3033, 0.05545, 0.3078, 0.05607, 0.3076, 0.05773, 0.3431, 0.07602, 0.3439, 0.0744, 0.3618, 0.08746, 0.3598, 0.08828, 0.3589, 0.0933, 0.36, 0.0954, 0.3341, 0.08965, 0.3346, 0.0879, 0.3242, 0.08153, 0.3234, 0.08307, 0.3151, 0.07206, 0.3162, 0.07103, 0.3076, 0.05773, 0.3078, 0.05607, 0.3174, 0.06147, 0.317, 0.06306])
me_gazelle.materials.append(mat_body)
me_gazelle.materials.append(mat_body_light)
me_gazelle.materials.append(mat_eyes)
me_gazelle.materials.append(mat_horns_and_hooves)
me_gazelle.use_remesh_fix_poles = True
me_gazelle.use_remesh_preserve_attributes = False
me_gazelle.use_mirror_vertex_groups = False
me_gazelle.update()

# ---- objects
ob_gazelle = bpy.data.objects.new('Gazelle', me_gazelle)

# ---- transforms, parenting, visibility, modifiers, constraints
ob_gazelle.location = (0.0, 0.0, 0.0)
ob_gazelle.lineart.crease_threshold = 0.0

# ---- collection membership
scene.collection.objects.link(ob_gazelle)

# ---- scene / render settings (as saved in the file)
scene.frame_start = 1; scene.frame_end = 220; scene.frame_set(0)
scene.render.engine = 'CYCLES'
scene.render.image_settings.quality = 100
scene.render.resolution_x = 1980
scene.render.pixel_aspect_x = 100.0
scene.render.pixel_aspect_y = 100.0
scene.render.use_overwrite = False
scene.cycles.use_denoising = False
scene.cycles.samples = 128
scene.cycles.sampling_pattern = 'TABULATED_SOBOL'
scene.cycles.use_adaptive_sampling = False
scene.cycles.use_light_tree = False
scene.cycles.bake_type = 'DIFFUSE'
scene.view_settings.view_transform = 'Filmic'
bpy.context.view_layer.update()

# ---- added for rendering (the .blend has no active camera): camera
cam_auto = bpy.data.cameras.new('AutoCamera')
cam_auto.lens = 50.0
cam_auto.sensor_width = 36.0
cam_auto.clip_end = 1000.0
ob_auto_camera = bpy.data.objects.new('AutoCamera', cam_auto)
scene.collection.objects.link(ob_auto_camera)
ob_auto_camera.location = (2.04143, -2.27583, 2.2211)
ob_auto_camera.rotation_euler = (1.09748, -7.21219e-08, 0.694738)
scene.camera = ob_auto_camera
bpy.context.view_layer.update()
